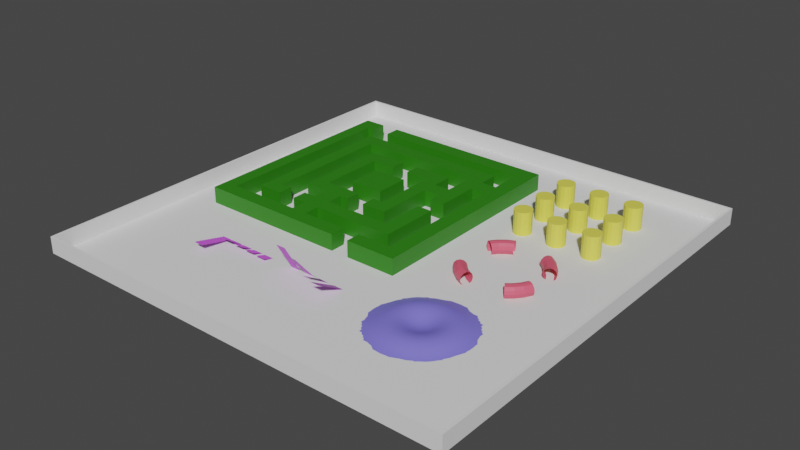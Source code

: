 # Source: physic_01.blend  (saved by Blender 2.92.15; exported with 4.5.12 LTS)
import bpy
from mathutils import Matrix  # noqa: F401  (used for matrix-valued properties, if any)

bpy.ops.wm.read_factory_settings(use_empty=True)
scene = bpy.context.scene
scene.name = 'Scene'

# ---- materials (node trees are filled in below, after node groups)
mat_labyrinth = bpy.data.materials.new('Labyrinth')
mat_labyrinth.use_transparent_shadow = False
mat_tube = bpy.data.materials.new('Tube')
mat_tube.use_transparent_shadow = False
mat_pillars = bpy.data.materials.new('Pillars')
mat_pillars.use_transparent_shadow = False
mat_wave = bpy.data.materials.new('Wave')
mat_wave.use_transparent_shadow = False
mat_stair = bpy.data.materials.new('Stair')
mat_stair.use_transparent_shadow = False

# ---- material node trees
mat_labyrinth.use_nodes = True; mat_labyrinth.node_tree.nodes.clear()
_N = mat_labyrinth.node_tree.nodes; _L = mat_labyrinth.node_tree.links
n0 = _N.new('ShaderNodeBsdfPrincipled'); n0.name = 'Principled BSDF'; n0.location = (10, 300)
n0.distribution = 'GGX'
n0.subsurface_method = 'BURLEY'
n0.inputs[0].default_value = (0.02579, 0.2079, 0.004769, 1.0)
n0.inputs[3].default_value = 1.45
n0.inputs[27].default_value = (0.0, 0.0, 0.0, 1.0)
n0.inputs[28].default_value = 1.0
n1 = _N.new('ShaderNodeOutputMaterial'); n1.name = 'Material Output'; n1.location = (300, 300)
_L.new(n0.outputs[0], n1.inputs[0])
n1.is_active_output = True
mat_tube.use_nodes = True; mat_tube.node_tree.nodes.clear()
_N = mat_tube.node_tree.nodes; _L = mat_tube.node_tree.links
n0 = _N.new('ShaderNodeBsdfPrincipled'); n0.name = 'Principled BSDF'; n0.location = (10, 300)
n0.distribution = 'GGX'
n0.subsurface_method = 'BURLEY'
n0.inputs[0].default_value = (0.8, 0.1029, 0.1681, 1.0)
n0.inputs[3].default_value = 1.45
n0.inputs[27].default_value = (0.0, 0.0, 0.0, 1.0)
n0.inputs[28].default_value = 1.0
n1 = _N.new('ShaderNodeOutputMaterial'); n1.name = 'Material Output'; n1.location = (300, 300)
_L.new(n0.outputs[0], n1.inputs[0])
n1.is_active_output = True
mat_pillars.use_nodes = True; mat_pillars.node_tree.nodes.clear()
_N = mat_pillars.node_tree.nodes; _L = mat_pillars.node_tree.links
n0 = _N.new('ShaderNodeBsdfPrincipled'); n0.name = 'Principled BSDF'; n0.location = (10, 300)
n0.distribution = 'GGX'
n0.subsurface_method = 'BURLEY'
n0.inputs[0].default_value = (0.8, 0.7513, 0.09842, 1.0)
n0.inputs[3].default_value = 1.45
n0.inputs[27].default_value = (0.0, 0.0, 0.0, 1.0)
n0.inputs[28].default_value = 1.0
n1 = _N.new('ShaderNodeOutputMaterial'); n1.name = 'Material Output'; n1.location = (300, 300)
_L.new(n0.outputs[0], n1.inputs[0])
n1.is_active_output = True
mat_wave.use_nodes = True; mat_wave.node_tree.nodes.clear()
_N = mat_wave.node_tree.nodes; _L = mat_wave.node_tree.links
n0 = _N.new('ShaderNodeBsdfPrincipled'); n0.name = 'Principled BSDF'; n0.location = (10, 300)
n0.distribution = 'GGX'
n0.subsurface_method = 'BURLEY'
n0.inputs[0].default_value = (0.2082, 0.1815, 0.8, 1.0)
n0.inputs[3].default_value = 1.45
n0.inputs[27].default_value = (0.0, 0.0, 0.0, 1.0)
n0.inputs[28].default_value = 1.0
n1 = _N.new('ShaderNodeOutputMaterial'); n1.name = 'Material Output'; n1.location = (300, 300)
_L.new(n0.outputs[0], n1.inputs[0])
n1.is_active_output = True
mat_stair.use_nodes = True; mat_stair.node_tree.nodes.clear()
_N = mat_stair.node_tree.nodes; _L = mat_stair.node_tree.links
n0 = _N.new('ShaderNodeBsdfPrincipled'); n0.name = 'Principled BSDF'; n0.location = (10, 300)
n0.distribution = 'GGX'
n0.subsurface_method = 'BURLEY'
n0.inputs[0].default_value = (0.6445, 0.1085, 0.8, 1.0)
n0.inputs[3].default_value = 1.45
n0.inputs[27].default_value = (0.0, 0.0, 0.0, 1.0)
n0.inputs[28].default_value = 1.0
n1 = _N.new('ShaderNodeOutputMaterial'); n1.name = 'Material Output'; n1.location = (300, 300)
_L.new(n0.outputs[0], n1.inputs[0])
n1.is_active_output = True

# ---- world
world_world = bpy.data.worlds.new('World'); scene.world = world_world
world_world.use_nodes = True; world_world.node_tree.nodes.clear()
_N = world_world.node_tree.nodes; _L = world_world.node_tree.links
n0 = _N.new('ShaderNodeOutputWorld'); n0.name = 'World Output'; n0.location = (300, 300)
n1 = _N.new('ShaderNodeBackground'); n1.name = 'Background'; n1.location = (10, 300)
n1.inputs[0].default_value = (0.05088, 0.05088, 0.05088, 1.0)
_L.new(n1.outputs[0], n0.inputs[0])
n0.is_active_output = True
world_world.color = (0.05088, 0.05088, 0.05088)
world_world.use_sun_shadow = False
world_world.sun_shadow_jitter_overblur = 0.0

# ---- meshes
me_plane = bpy.data.meshes.new('Plane')
me_plane.from_pydata([(-65.2, -65.2, 0.0), (65.2, -65.2, 0.0), (-65.2, 65.2, 0.0), (65.2, 65.2, 0.0), (-64.55, 64.55, 0.0), (-64.55, -64.55, 0.0), (64.55, -64.55, 0.0), (64.55, 64.55, 0.0), (-64.55, 64.55, 5.03), (-64.55, -64.55, 5.03), (64.55, -64.55, 5.03), (64.55, 64.55, 5.03), (-65.2, 65.2, 5.03), (-65.2, -65.2, 5.03), (65.2, -65.2, 5.03), (65.2, 65.2, 5.03)], [], [(5, 6, 7, 4), (6, 5, 9, 10), (4, 7, 11, 8), (0, 1, 14, 13), (3, 2, 12, 15), (9, 8, 12, 13), (10, 9, 13, 14), (11, 10, 14, 15), (8, 11, 15, 12), (1, 3, 15, 14), (2, 0, 13, 12), (7, 6, 10, 11), (5, 4, 8, 9)])
_uv = me_plane.uv_layers.new(name='UVMap')
_uv.uv.foreach_set('vector', [0.007215, 0.007215, 0.9928, 0.007215, 0.9928, 0.9928, 0.007215, 0.9928, 0.9928, 0.007215, 0.007215, 0.007215, 0.007215, 0.007215, 0.9928, 0.007215, 0.007215, 0.9928, 0.9928, 0.9928, 0.9928, 0.9928, 0.007215, 0.9928, 0.0, 0.0, 0.0, 0.0, 0.0, 0.0, 0.0, 0.0, 0.0, 0.0, 0.0, 0.0, 0.0, 0.0, 0.0, 0.0, 0.007215, 0.007215, 0.007215, 0.9928, 0.0, 1.0, 0.0, 0.0, 0.9928, 0.007215, 0.007215, 0.007215, 0.0, 0.0, 1.0, 0.0, 0.9928, 0.9928, 0.9928, 0.007215, 1.0, 0.0, 1.0, 1.0, 0.007215, 0.9928, 0.9928, 0.9928, 1.0, 1.0, 0.0, 1.0, 0.0, 0.0, 0.0, 0.0, 0.0, 0.0, 0.0, 0.0, 0.0, 0.0, 0.0, 0.0, 0.0, 0.0, 0.0, 0.0, 0.9928, 0.9928, 0.9928, 0.007215, 0.9928, 0.007215, 0.9928, 0.9928, 0.007215, 0.007215, 0.007215, 0.9928, 0.007215, 0.9928, 0.007215, 0.007215])
me_plane.use_remesh_fix_poles = True
me_plane.use_remesh_preserve_attributes = False
me_plane.use_mirror_vertex_groups = False
me_plane.update()
me_plane_001 = bpy.data.meshes.new('Plane.001')
me_plane_001.from_pydata([(-47.56, 59.91, 0.0), (14.97, -2.186, 0.0), (-51.92, 59.91, 0.0), (14.97, 2.395, 0.0), (-51.92, -2.186, 0.0), (14.97, 59.91, 0.0), (-51.92, 2.395, 0.0), (5.544, 7.197, 0.0), (5.544, 50.6, 0.0), (-42.54, 7.197, 0.0), (5.544, 11.73, 0.0), (-42.54, 50.6, 0.0), (-47.56, -2.186, 0.0), (-47.56, 2.395, 0.0), (10.31, -2.186, 0.0), (10.31, 2.395, 0.0), (14.97, 64.63, 0.0), (-51.92, 64.63, 0.0), (-47.56, 64.63, 0.0), (10.31, 64.63, 0.0), (10.3, 59.91, 0.0), (-38.16, 50.6, 0.0), (-42.54, 11.73, 0.0), (-38.16, 7.197, 0.0), (-38.16, 11.73, 0.0), (0.9429, 7.197, 0.0), (0.948, 11.73, 0.0), (5.544, 55.23, 0.0), (-42.54, 55.23, 0.0), (-38.16, 55.23, 0.0), (0.9429, 55.23, 0.0), (0.9429, 50.6, 0.0), (-4.002, 16.7, 0.0), (-4.002, 41.23, 0.0), (-33.04, 16.7, 0.0), (-4.002, 21.12, 0.0), (-33.04, 41.23, 0.0), (-28.7, 41.23, 0.0), (-33.04, 21.12, 0.0), (-28.7, 16.7, 0.0), (-28.7, 21.12, 0.0), (-8.473, 16.7, 0.0), (-8.473, 21.12, 0.0), (-4.002, 45.7, 0.0), (-33.04, 45.7, 0.0), (-28.7, 45.7, 0.0), (-8.473, 45.7, 0.0), (-8.476, 41.23, 0.0), (-23.9, 36.45, 0.0), (-23.9, 25.9, 0.0), (-13.28, 25.9, 0.0), (-13.28, 36.45, 0.0), (-6.066, -2.186, 0.0), (-6.066, 2.395, 0.0), (-0.5091, 2.395, 0.0), (-0.5091, -2.186, 0.0), (-34.8, 7.197, 0.0), (-34.8, 11.73, 0.0), (-29.34, 11.73, 0.0), (-29.35, 7.197, 0.0), (-17.39, 16.7, 0.0), (-17.39, 21.12, 0.0), (-11.74, 21.12, 0.0), (-11.74, 16.7, 0.0), (-21.33, 41.23, 0.0), (-21.33, 45.7, 0.0), (-15.91, 45.7, 0.0), (-15.92, 41.23, 0.0), (-45.22, 59.91, 0.0), (-45.22, 64.63, 0.0), (-39.5, 59.91, 0.0), (-39.5, 64.63, 0.0), (5.544, 31.08, 0.0), (0.9455, 31.08, 0.0), (5.544, 25.5, 0.0), (0.9462, 25.5, 0.0), (-25.01, -2.186, 0.0), (-25.01, 2.395, 0.0), (-19.99, 2.395, 0.0), (-19.99, -2.186, 0.0), (0.9444, 39.58, 0.0), (5.544, 39.58, 0.0), (0.945, 34.87, 0.0), (5.544, 34.87, 0.0), (14.97, 49.34, 0.0), (10.3, 49.34, 0.0), (10.3, 44.66, 0.0), (14.97, 44.66, 0.0), (5.544, 49.29, 0.0), (0.9431, 49.29, 0.0), (0.9437, 44.66, 0.0), (5.544, 44.66, 0.0), (-4.002, 34.86, 0.0), (-8.475, 34.85, 0.0), (-25.04, 21.12, 0.0), (-25.03, 11.73, 0.0), (-25.03, 16.7, 0.0), (-25.02, 7.197, 0.0), (-19.96, 21.12, 0.0), (-19.97, 11.73, 0.0), (-19.98, 7.197, 0.0), (-19.97, 16.7, 0.0), (-4.002, 39.47, 0.0), (-8.476, 39.47, 0.0), (-47.56, 59.91, 5.0), (14.97, -2.186, 5.0), (-51.92, 59.91, 5.0), (14.97, 2.395, 5.0), (-51.92, -2.186, 5.0), (14.97, 59.91, 5.0), (-51.92, 2.395, 5.0), (5.544, 7.197, 5.0), (5.544, 50.6, 5.0), (-42.54, 7.197, 5.0), (5.544, 11.73, 5.0), (-42.54, 50.6, 5.0), (-47.56, -2.186, 5.0), (-47.56, 2.395, 5.0), (10.31, -2.186, 5.0), (10.31, 2.395, 5.0), (14.97, 64.63, 5.0), (-51.92, 64.63, 5.0), (-47.56, 64.63, 5.0), (10.31, 64.63, 5.0), (10.3, 59.91, 5.0), (-38.16, 50.6, 5.0), (-42.54, 11.73, 5.0), (-38.16, 7.197, 5.0), (-38.16, 11.73, 5.0), (0.9429, 7.197, 5.0), (0.948, 11.73, 5.0), (5.544, 55.23, 5.0), (-42.54, 55.23, 5.0), (-38.16, 55.23, 5.0), (0.9429, 55.23, 5.0), (0.9429, 50.6, 5.0), (-4.002, 16.7, 5.0), (-4.002, 41.23, 5.0), (-33.04, 16.7, 5.0), (-4.002, 21.12, 5.0), (-33.04, 41.23, 5.0), (-28.7, 41.23, 5.0), (-33.04, 21.12, 5.0), (-28.7, 16.7, 5.0), (-28.7, 21.12, 5.0), (-8.473, 16.7, 5.0), (-8.473, 21.12, 5.0), (-4.002, 45.7, 5.0), (-33.04, 45.7, 5.0), (-28.7, 45.7, 5.0), (-8.473, 45.7, 5.0), (-8.476, 41.23, 5.0), (-23.9, 36.45, 5.0), (-23.9, 25.9, 5.0), (-13.28, 25.9, 5.0), (-13.28, 36.45, 5.0), (-6.066, -2.186, 5.0), (-6.066, 2.395, 5.0), (-0.5091, 2.395, 5.0), (-0.5091, -2.186, 5.0), (-34.8, 7.197, 5.0), (-34.8, 11.73, 5.0), (-29.34, 11.73, 5.0), (-29.35, 7.197, 5.0), (-17.39, 16.7, 5.0), (-17.39, 21.12, 5.0), (-11.74, 21.12, 5.0), (-11.74, 16.7, 5.0), (-21.33, 41.23, 5.0), (-21.33, 45.7, 5.0), (-15.91, 45.7, 5.0), (-15.92, 41.23, 5.0), (-45.22, 59.91, 5.0), (-45.22, 64.63, 5.0), (-39.5, 59.91, 5.0), (-39.5, 64.63, 5.0), (5.544, 31.08, 5.0), (0.9455, 31.08, 5.0), (5.544, 25.5, 5.0), (0.9462, 25.5, 5.0), (-25.01, -2.186, 5.0), (-25.01, 2.395, 5.0), (-19.99, 2.395, 5.0), (-19.99, -2.186, 5.0), (0.9444, 39.58, 5.0), (5.544, 39.58, 5.0), (0.945, 34.87, 5.0), (5.544, 34.87, 5.0), (14.97, 49.34, 5.0), (10.3, 49.34, 5.0), (10.3, 44.66, 5.0), (14.97, 44.66, 5.0), (5.544, 49.29, 5.0), (0.9431, 49.29, 5.0), (0.9437, 44.66, 5.0), (5.544, 44.66, 5.0), (-4.002, 34.86, 5.0), (-8.475, 34.85, 5.0), (-25.04, 21.12, 5.0), (-25.03, 11.73, 5.0), (-25.03, 16.7, 5.0), (-25.02, 7.197, 5.0), (-19.96, 21.12, 5.0), (-19.97, 11.73, 5.0), (-19.98, 7.197, 5.0), (-19.97, 16.7, 5.0), (-4.002, 39.47, 5.0), (-8.476, 39.47, 5.0)], [], [(14, 15, 3, 1), (2, 17, 18, 0), (71, 19, 20, 70), (11, 28, 29, 21), (4, 6, 13, 12), (6, 2, 0, 13), (85, 20, 5, 84), (77, 76, 12, 13), (25, 26, 10, 7), (20, 19, 16, 5), (29, 30, 31, 21), (9, 22, 24, 23), (22, 11, 21, 24), (80, 90, 91, 81), (57, 56, 23, 24), (31, 30, 27, 8), (36, 44, 45, 37), (41, 42, 35, 32), (66, 46, 47, 67), (34, 38, 40, 39), (38, 36, 37, 40), (42, 93, 92, 35), (61, 60, 101, 98), (47, 46, 43, 33), (51, 50, 49, 48), (15, 86, 87, 3), (15, 14, 55, 54), (86, 85, 84, 87), (26, 25, 100, 99), (73, 82, 83, 72), (42, 41, 63, 62), (45, 65, 64, 37), (82, 80, 81, 83), (18, 69, 68, 0), (53, 52, 79, 78), (78, 79, 76, 77), (26, 75, 74, 10), (89, 31, 8, 88), (90, 89, 88, 91), (93, 103, 102, 92), (86, 91, 88, 85), (82, 92, 102, 80), (97, 59, 58, 95), (96, 39, 40, 94), (100, 97, 95, 99), (101, 96, 94, 98), (103, 47, 33, 102), (77, 97, 100, 78), (101, 99, 95, 96), (118, 105, 107, 119), (106, 104, 122, 121), (175, 174, 124, 123), (115, 125, 133, 132), (108, 116, 117, 110), (110, 117, 104, 106), (189, 188, 109, 124), (181, 117, 116, 180), (129, 111, 114, 130), (124, 109, 120, 123), (133, 125, 135, 134), (113, 127, 128, 126), (126, 128, 125, 115), (184, 185, 195, 194), (161, 128, 127, 160), (135, 112, 131, 134), (140, 141, 149, 148), (145, 136, 139, 146), (170, 171, 151, 150), (138, 143, 144, 142), (142, 144, 141, 140), (146, 139, 196, 197), (165, 202, 205, 164), (151, 137, 147, 150), (155, 152, 153, 154), (119, 107, 191, 190), (119, 158, 159, 118), (190, 191, 188, 189), (130, 203, 204, 129), (177, 176, 187, 186), (146, 166, 167, 145), (149, 141, 168, 169), (186, 187, 185, 184), (122, 104, 172, 173), (157, 182, 183, 156), (182, 181, 180, 183), (130, 114, 178, 179), (193, 192, 112, 135), (194, 195, 192, 193), (197, 196, 206, 207), (190, 189, 192, 195), (186, 184, 206, 196), (201, 199, 162, 163), (200, 198, 144, 143), (204, 203, 199, 201), (205, 202, 198, 200), (207, 206, 137, 151), (181, 182, 204, 201), (205, 200, 199, 203), (90, 80, 184, 194), (46, 66, 170, 150), (18, 17, 121, 122), (48, 152, 155, 51), (16, 19, 123, 120), (49, 153, 152, 48), (86, 15, 119, 190), (93, 42, 146, 197), (51, 155, 154, 50), (50, 154, 153, 49), (12, 76, 180, 116), (85, 88, 192, 189), (15, 54, 158, 119), (91, 86, 190, 195), (53, 78, 182, 157), (2, 6, 110, 106), (94, 40, 144, 198), (52, 53, 157, 156), (95, 58, 162, 199), (83, 81, 185, 187), (69, 18, 122, 173), (55, 14, 118, 159), (9, 23, 127, 113), (54, 55, 159, 158), (82, 73, 177, 186), (57, 24, 128, 161), (21, 31, 135, 125), (98, 94, 198, 202), (56, 57, 161, 160), (8, 27, 131, 112), (10, 74, 178, 114), (100, 25, 129, 204), (59, 97, 201, 163), (101, 60, 164, 205), (58, 59, 163, 162), (81, 91, 195, 185), (24, 21, 125, 128), (61, 98, 202, 165), (102, 33, 137, 206), (60, 61, 165, 164), (103, 93, 197, 207), (29, 28, 132, 133), (63, 41, 145, 167), (27, 30, 134, 131), (92, 82, 186, 196), (62, 63, 167, 166), (31, 89, 193, 135), (80, 102, 206, 184), (23, 56, 160, 127), (97, 77, 181, 201), (65, 45, 149, 169), (26, 99, 203, 130), (78, 100, 204, 182), (64, 65, 169, 168), (11, 22, 126, 115), (99, 101, 205, 203), (79, 52, 156, 183), (96, 95, 199, 200), (67, 47, 151, 171), (30, 29, 133, 134), (66, 67, 171, 170), (44, 36, 140, 148), (0, 68, 172, 104), (38, 34, 138, 142), (32, 35, 139, 136), (68, 69, 173, 172), (41, 32, 136, 145), (14, 1, 105, 118), (19, 71, 175, 123), (34, 39, 143, 138), (1, 3, 107, 105), (71, 70, 174, 175), (17, 2, 106, 121), (72, 83, 187, 176), (6, 4, 108, 110), (77, 13, 117, 181), (37, 64, 168, 141), (4, 12, 116, 108), (73, 72, 176, 177), (33, 43, 147, 137), (28, 11, 115, 132), (76, 79, 183, 180), (35, 92, 196, 139), (75, 26, 130, 179), (74, 75, 179, 178), (70, 20, 124, 174), (87, 84, 188, 191), (40, 37, 141, 144), (22, 9, 113, 126), (20, 85, 189, 124), (7, 10, 114, 111), (5, 16, 120, 109), (45, 44, 148, 149), (25, 7, 111, 129), (3, 87, 191, 107), (43, 46, 150, 147), (84, 5, 109, 188), (47, 103, 207, 151), (88, 8, 112, 192), (39, 96, 200, 143), (89, 90, 194, 193), (42, 62, 166, 146), (13, 0, 104, 117), (36, 38, 142, 140)])
_uv = me_plane_001.uv_layers.new(name='UVMap')
_uv.uv.foreach_set('vector', [0.6014, 0.0, 0.6014, 1.0, 1.0, 1.0, 1.0, 0.0, 0.0, 1.0, 0.0, 1.0, 0.0951, 1.0, 0.0951, 1.0, 0.0951, 1.0, 0.0951, 1.0, 0.0951, 1.0, 0.0951, 1.0, 0.0, 1.0, 0.0, 1.0, 0.0951, 1.0, 0.0951, 1.0, 0.0, 0.0, 0.0, 1.0, 0.0951, 1.0, 0.0951, 0.0, 0.0, 1.0, 0.0, 1.0, 0.0951, 1.0, 0.0951, 1.0, 0.6014, 1.0, 0.6014, 1.0, 1.0, 1.0, 1.0, 1.0, 0.2543, 1.0, 0.2543, 0.0, 0.0951, 0.0, 0.0951, 1.0, 0.6014, 0.0, 0.6014, 1.0, 1.0, 1.0, 1.0, 0.0, 0.6014, 1.0, 0.6014, 1.0, 1.0, 1.0, 1.0, 1.0, 0.0951, 1.0, 0.0951, 1.0, 0.0951, 1.0, 0.0951, 1.0, 0.0, 0.0, 0.0, 1.0, 0.0951, 1.0, 0.0951, 0.0, 0.0, 1.0, 0.0, 1.0, 0.0951, 1.0, 0.0951, 1.0, 0.6014, 1.0, 0.6014, 1.0, 1.0, 1.0, 1.0, 1.0, 0.1386, 1.0, 0.1386, 0.0, 0.0951, 0.0, 0.0951, 1.0, 0.6014, 1.0, 0.6014, 1.0, 1.0, 1.0, 1.0, 1.0, 0.0, 1.0, 0.0, 1.0, 0.0951, 1.0, 0.0951, 1.0, 0.6014, 0.0, 0.6014, 1.0, 1.0, 1.0, 1.0, 0.0, 0.0951, 1.0, 0.0951, 1.0, 0.0951, 1.0, 0.0951, 1.0, 0.0, 0.0, 0.0, 1.0, 0.0951, 1.0, 0.0951, 0.0, 0.0, 1.0, 0.0, 1.0, 0.0951, 1.0, 0.0951, 1.0, 0.6014, 1.0, 0.6014, 1.0, 1.0, 1.0, 1.0, 1.0, 0.3782, 1.0, 0.3782, 0.0, 0.3137, 0.0, 0.3138, 1.0, 0.6014, 1.0, 0.6014, 1.0, 1.0, 1.0, 1.0, 1.0, 0.0, 0.0, 0.0, 0.0, 0.0, 0.0, 0.0, 0.0, 0.6014, 1.0, 0.6014, 1.0, 1.0, 1.0, 1.0, 1.0, 0.6014, 1.0, 0.6014, 0.0, 0.4605, 0.0, 0.4605, 1.0, 0.6014, 1.0, 0.6014, 1.0, 1.0, 1.0, 1.0, 1.0, 0.6014, 1.0, 0.6014, 0.0, 0.3305, 0.0, 0.3305, 1.0, 0.6014, 1.0, 0.6014, 1.0, 1.0, 1.0, 1.0, 1.0, 0.6014, 1.0, 0.6014, 0.0, 0.5195, 0.0, 0.5195, 1.0, 0.0951, 1.0, 0.0951, 1.0, 0.0951, 1.0, 0.0951, 1.0, 0.6014, 1.0, 0.6014, 1.0, 1.0, 1.0, 1.0, 1.0, 0.0951, 1.0, 0.0951, 1.0, 0.0951, 1.0, 0.0951, 1.0, 0.3881, 1.0, 0.3881, 0.0, 0.2898, 0.0, 0.2898, 1.0, 0.2898, 1.0, 0.2898, 0.0, 0.2543, 0.0, 0.2543, 1.0, 0.6014, 1.0, 0.6014, 1.0, 1.0, 1.0, 1.0, 1.0, 0.6014, 1.0, 0.6014, 1.0, 1.0, 1.0, 1.0, 1.0, 0.6014, 1.0, 0.6014, 1.0, 1.0, 1.0, 1.0, 1.0, 0.6014, 1.0, 0.6014, 1.0, 1.0, 1.0, 1.0, 1.0, 0.6014, 1.0, 1.0, 1.0, 1.0, 1.0, 0.6014, 1.0, 0.6014, 1.0, 1.0, 1.0, 1.0, 1.0, 0.6014, 1.0, 0.2652, 0.0, 0.2092, 0.0, 0.2092, 1.0, 0.2651, 1.0, 0.1868, 0.0, 0.0951, 0.0, 0.0951, 1.0, 0.1867, 1.0, 0.3305, 0.0, 0.2652, 0.0, 0.2651, 1.0, 0.3305, 1.0, 0.3137, 0.0, 0.1868, 0.0, 0.1867, 1.0, 0.3138, 1.0, 0.6014, 1.0, 0.6014, 1.0, 1.0, 1.0, 1.0, 1.0, 0.2543, 1.0, 0.2652, 0.0, 0.3305, 0.0, 0.2898, 1.0, 0.3137, 0.0, 0.3305, 1.0, 0.2651, 1.0, 0.1868, 0.0, 0.6014, 0.0, 1.0, 0.0, 1.0, 1.0, 0.6014, 1.0, 0.0, 1.0, 0.0951, 1.0, 0.0951, 1.0, 0.0, 1.0, 0.0951, 1.0, 0.0951, 1.0, 0.0951, 1.0, 0.0951, 1.0, 0.0, 1.0, 0.0951, 1.0, 0.0951, 1.0, 0.0, 1.0, 0.0, 0.0, 0.0951, 0.0, 0.0951, 1.0, 0.0, 1.0, 0.0, 1.0, 0.0951, 1.0, 0.0951, 1.0, 0.0, 1.0, 0.6014, 1.0, 1.0, 1.0, 1.0, 1.0, 0.6014, 1.0, 0.2543, 1.0, 0.0951, 1.0, 0.0951, 0.0, 0.2543, 0.0, 0.6014, 0.0, 1.0, 0.0, 1.0, 1.0, 0.6014, 1.0, 0.6014, 1.0, 1.0, 1.0, 1.0, 1.0, 0.6014, 1.0, 0.0951, 1.0, 0.0951, 1.0, 0.0951, 1.0, 0.0951, 1.0, 0.0, 0.0, 0.0951, 0.0, 0.0951, 1.0, 0.0, 1.0, 0.0, 1.0, 0.0951, 1.0, 0.0951, 1.0, 0.0, 1.0, 0.6014, 1.0, 1.0, 1.0, 1.0, 1.0, 0.6014, 1.0, 0.1386, 1.0, 0.0951, 1.0, 0.0951, 0.0, 0.1386, 0.0, 0.6014, 1.0, 1.0, 1.0, 1.0, 1.0, 0.6014, 1.0, 0.0, 1.0, 0.0951, 1.0, 0.0951, 1.0, 0.0, 1.0, 0.6014, 0.0, 1.0, 0.0, 1.0, 1.0, 0.6014, 1.0, 0.0951, 1.0, 0.0951, 1.0, 0.0951, 1.0, 0.0951, 1.0, 0.0, 0.0, 0.0951, 0.0, 0.0951, 1.0, 0.0, 1.0, 0.0, 1.0, 0.0951, 1.0, 0.0951, 1.0, 0.0, 1.0, 0.6014, 1.0, 1.0, 1.0, 1.0, 1.0, 0.6014, 1.0, 0.3782, 1.0, 0.3138, 1.0, 0.3137, 0.0, 0.3782, 0.0, 0.6014, 1.0, 1.0, 1.0, 1.0, 1.0, 0.6014, 1.0, 0.0, 0.0, 0.0, 0.0, 0.0, 0.0, 0.0, 0.0, 0.6014, 1.0, 1.0, 1.0, 1.0, 1.0, 0.6014, 1.0, 0.6014, 1.0, 0.4605, 1.0, 0.4605, 0.0, 0.6014, 0.0, 0.6014, 1.0, 1.0, 1.0, 1.0, 1.0, 0.6014, 1.0, 0.6014, 1.0, 0.3305, 1.0, 0.3305, 0.0, 0.6014, 0.0, 0.6014, 1.0, 1.0, 1.0, 1.0, 1.0, 0.6014, 1.0, 0.6014, 1.0, 0.5195, 1.0, 0.5195, 0.0, 0.6014, 0.0, 0.0951, 1.0, 0.0951, 1.0, 0.0951, 1.0, 0.0951, 1.0, 0.6014, 1.0, 1.0, 1.0, 1.0, 1.0, 0.6014, 1.0, 0.0951, 1.0, 0.0951, 1.0, 0.0951, 1.0, 0.0951, 1.0, 0.3881, 1.0, 0.2898, 1.0, 0.2898, 0.0, 0.3881, 0.0, 0.2898, 1.0, 0.2543, 1.0, 0.2543, 0.0, 0.2898, 0.0, 0.6014, 1.0, 1.0, 1.0, 1.0, 1.0, 0.6014, 1.0, 0.6014, 1.0, 1.0, 1.0, 1.0, 1.0, 0.6014, 1.0, 0.6014, 1.0, 1.0, 1.0, 1.0, 1.0, 0.6014, 1.0, 0.6014, 1.0, 1.0, 1.0, 1.0, 1.0, 0.6014, 1.0, 0.6014, 1.0, 0.6014, 1.0, 1.0, 1.0, 1.0, 1.0, 0.6014, 1.0, 0.6014, 1.0, 1.0, 1.0, 1.0, 1.0, 0.2652, 0.0, 0.2651, 1.0, 0.2092, 1.0, 0.2092, 0.0, 0.1868, 0.0, 0.1867, 1.0, 0.0951, 1.0, 0.0951, 0.0, 0.3305, 0.0, 0.3305, 1.0, 0.2651, 1.0, 0.2652, 0.0, 0.3137, 0.0, 0.3138, 1.0, 0.1867, 1.0, 0.1868, 0.0, 0.6014, 1.0, 1.0, 1.0, 1.0, 1.0, 0.6014, 1.0, 0.2543, 1.0, 0.2898, 1.0, 0.3305, 0.0, 0.2652, 0.0, 0.3137, 0.0, 0.1868, 0.0, 0.2651, 1.0, 0.3305, 1.0, 0.6014, 1.0, 0.6014, 1.0, 0.6014, 1.0, 0.6014, 1.0, 0.0951, 1.0, 0.0951, 1.0, 0.0951, 1.0, 0.0951, 1.0, 0.0951, 1.0, 0.0, 1.0, 0.0, 1.0, 0.0951, 1.0, 0.0, 0.0, 0.0, 0.0, 0.0, 0.0, 0.0, 0.0, 1.0, 1.0, 0.6014, 1.0, 0.6014, 1.0, 1.0, 1.0, 0.0, 0.0, 0.0, 0.0, 0.0, 0.0, 0.0, 0.0, 0.6014, 1.0, 0.6014, 1.0, 0.6014, 1.0, 0.6014, 1.0, 0.6014, 1.0, 0.6014, 1.0, 0.6014, 1.0, 0.6014, 1.0, 0.0, 0.0, 0.0, 0.0, 0.0, 0.0, 0.0, 0.0, 0.0, 0.0, 0.0, 0.0, 0.0, 0.0, 0.0, 0.0, 0.0951, 0.0, 0.2543, 0.0, 0.2543, 0.0, 0.0951, 0.0, 0.6014, 1.0, 1.0, 1.0, 1.0, 1.0, 0.6014, 1.0, 0.6014, 1.0, 0.4605, 1.0, 0.4605, 1.0, 0.6014, 1.0, 1.0, 1.0, 0.6014, 1.0, 0.6014, 1.0, 1.0, 1.0, 0.3881, 1.0, 0.2898, 1.0, 0.2898, 1.0, 0.3881, 1.0, 0.0, 1.0, 0.0, 1.0, 0.0, 1.0, 0.0, 1.0, 0.1867, 1.0, 0.0951, 1.0, 0.0951, 1.0, 0.1867, 1.0, 0.3881, 0.0, 0.3881, 1.0, 0.3881, 1.0, 0.3881, 0.0, 0.2651, 1.0, 0.2092, 1.0, 0.2092, 1.0, 0.2651, 1.0, 1.0, 1.0, 1.0, 1.0, 1.0, 1.0, 1.0, 1.0, 0.0951, 1.0, 0.0951, 1.0, 0.0951, 1.0, 0.0951, 1.0, 0.4605, 0.0, 0.6014, 0.0, 0.6014, 0.0, 0.4605, 0.0, 0.0, 0.0, 0.0951, 0.0, 0.0951, 0.0, 0.0, 0.0, 0.4605, 1.0, 0.4605, 0.0, 0.4605, 0.0, 0.4605, 1.0, 0.6014, 1.0, 0.6014, 1.0, 0.6014, 1.0, 0.6014, 1.0, 0.1386, 1.0, 0.0951, 1.0, 0.0951, 1.0, 0.1386, 1.0, 0.0951, 1.0, 0.0951, 1.0, 0.0951, 1.0, 0.0951, 1.0, 0.3138, 1.0, 0.1867, 1.0, 0.1867, 1.0, 0.3138, 1.0, 0.1386, 0.0, 0.1386, 1.0, 0.1386, 1.0, 0.1386, 0.0, 1.0, 1.0, 1.0, 1.0, 1.0, 1.0, 1.0, 1.0, 1.0, 1.0, 1.0, 1.0, 1.0, 1.0, 1.0, 1.0, 0.3305, 0.0, 0.6014, 0.0, 0.6014, 0.0, 0.3305, 0.0, 0.2092, 0.0, 0.2652, 0.0, 0.2652, 0.0, 0.2092, 0.0, 0.3137, 0.0, 0.3782, 0.0, 0.3782, 0.0, 0.3137, 0.0, 0.2092, 1.0, 0.2092, 0.0, 0.2092, 0.0, 0.2092, 1.0, 1.0, 1.0, 1.0, 1.0, 1.0, 1.0, 1.0, 1.0, 0.0951, 1.0, 0.0951, 1.0, 0.0951, 1.0, 0.0951, 1.0, 0.3782, 1.0, 0.3138, 1.0, 0.3138, 1.0, 0.3782, 1.0, 1.0, 1.0, 1.0, 1.0, 1.0, 1.0, 1.0, 1.0, 0.3782, 0.0, 0.3782, 1.0, 0.3782, 1.0, 0.3782, 0.0, 0.6014, 1.0, 0.6014, 1.0, 0.6014, 1.0, 0.6014, 1.0, 0.0951, 1.0, 0.0, 1.0, 0.0, 1.0, 0.0951, 1.0, 0.5195, 0.0, 0.6014, 0.0, 0.6014, 0.0, 0.5195, 0.0, 1.0, 1.0, 0.6014, 1.0, 0.6014, 1.0, 1.0, 1.0, 1.0, 1.0, 0.6014, 1.0, 0.6014, 1.0, 1.0, 1.0, 0.5195, 1.0, 0.5195, 0.0, 0.5195, 0.0, 0.5195, 1.0, 0.6014, 1.0, 0.6014, 1.0, 0.6014, 1.0, 0.6014, 1.0, 0.6014, 1.0, 1.0, 1.0, 1.0, 1.0, 0.6014, 1.0, 0.0951, 0.0, 0.1386, 0.0, 0.1386, 0.0, 0.0951, 0.0, 0.2652, 0.0, 0.2543, 1.0, 0.2543, 1.0, 0.2652, 0.0, 0.0951, 1.0, 0.0951, 1.0, 0.0951, 1.0, 0.0951, 1.0, 0.6014, 1.0, 0.3305, 1.0, 0.3305, 1.0, 0.6014, 1.0, 0.2898, 1.0, 0.3305, 0.0, 0.3305, 0.0, 0.2898, 1.0, 0.0951, 1.0, 0.0951, 1.0, 0.0951, 1.0, 0.0951, 1.0, 0.0, 1.0, 0.0, 1.0, 0.0, 1.0, 0.0, 1.0, 0.3305, 1.0, 0.3137, 0.0, 0.3137, 0.0, 0.3305, 1.0, 0.2898, 0.0, 0.3881, 0.0, 0.3881, 0.0, 0.2898, 0.0, 0.1868, 0.0, 0.2651, 1.0, 0.2651, 1.0, 0.1868, 0.0, 0.0951, 1.0, 0.0951, 1.0, 0.0951, 1.0, 0.0951, 1.0, 0.0951, 1.0, 0.0951, 1.0, 0.0951, 1.0, 0.0951, 1.0, 0.0951, 1.0, 0.0951, 1.0, 0.0951, 1.0, 0.0951, 1.0, 0.0, 1.0, 0.0, 1.0, 0.0, 1.0, 0.0, 1.0, 0.0951, 1.0, 0.0951, 1.0, 0.0951, 1.0, 0.0951, 1.0, 0.0, 1.0, 0.0, 0.0, 0.0, 0.0, 0.0, 1.0, 1.0, 0.0, 1.0, 1.0, 1.0, 1.0, 1.0, 0.0, 0.0951, 1.0, 0.0951, 1.0, 0.0951, 1.0, 0.0951, 1.0, 0.6014, 0.0, 1.0, 0.0, 1.0, 0.0, 0.6014, 0.0, 0.6014, 0.0, 1.0, 0.0, 1.0, 0.0, 0.6014, 0.0, 0.0951, 1.0, 0.0951, 1.0, 0.0951, 1.0, 0.0951, 1.0, 0.0, 0.0, 0.0951, 0.0, 0.0951, 0.0, 0.0, 0.0, 1.0, 0.0, 1.0, 1.0, 1.0, 1.0, 1.0, 0.0, 0.0951, 1.0, 0.0951, 1.0, 0.0951, 1.0, 0.0951, 1.0, 0.0, 1.0, 0.0, 1.0, 0.0, 1.0, 0.0, 1.0, 1.0, 1.0, 1.0, 1.0, 1.0, 1.0, 1.0, 1.0, 0.0, 1.0, 0.0, 0.0, 0.0, 0.0, 0.0, 1.0, 0.2543, 1.0, 0.0951, 1.0, 0.0951, 1.0, 0.2543, 1.0, 0.0951, 1.0, 0.0951, 1.0, 0.0951, 1.0, 0.0951, 1.0, 0.0, 0.0, 0.0951, 0.0, 0.0951, 0.0, 0.0, 0.0, 0.6014, 1.0, 1.0, 1.0, 1.0, 1.0, 0.6014, 1.0, 1.0, 1.0, 1.0, 1.0, 1.0, 1.0, 1.0, 1.0, 0.0, 1.0, 0.0, 1.0, 0.0, 1.0, 0.0, 1.0, 0.2543, 0.0, 0.2898, 0.0, 0.2898, 0.0, 0.2543, 0.0, 1.0, 1.0, 1.0, 1.0, 1.0, 1.0, 1.0, 1.0, 0.6014, 1.0, 0.6014, 1.0, 0.6014, 1.0, 0.6014, 1.0, 1.0, 1.0, 0.6014, 1.0, 0.6014, 1.0, 1.0, 1.0, 0.0951, 1.0, 0.0951, 1.0, 0.0951, 1.0, 0.0951, 1.0, 1.0, 1.0, 1.0, 1.0, 1.0, 1.0, 1.0, 1.0, 0.0951, 1.0, 0.0951, 1.0, 0.0951, 1.0, 0.0951, 1.0, 0.0, 1.0, 0.0, 0.0, 0.0, 0.0, 0.0, 1.0, 0.6014, 1.0, 0.6014, 1.0, 0.6014, 1.0, 0.6014, 1.0, 1.0, 0.0, 1.0, 1.0, 1.0, 1.0, 1.0, 0.0, 1.0, 1.0, 1.0, 1.0, 1.0, 1.0, 1.0, 1.0, 0.0951, 1.0, 0.0, 1.0, 0.0, 1.0, 0.0951, 1.0, 0.6014, 0.0, 1.0, 0.0, 1.0, 0.0, 0.6014, 0.0, 1.0, 1.0, 1.0, 1.0, 1.0, 1.0, 1.0, 1.0, 1.0, 1.0, 0.6014, 1.0, 0.6014, 1.0, 1.0, 1.0, 1.0, 1.0, 1.0, 1.0, 1.0, 1.0, 1.0, 1.0, 0.6014, 1.0, 0.6014, 1.0, 0.6014, 1.0, 0.6014, 1.0, 1.0, 1.0, 1.0, 1.0, 1.0, 1.0, 1.0, 1.0, 0.0951, 0.0, 0.1868, 0.0, 0.1868, 0.0, 0.0951, 0.0, 0.6014, 1.0, 0.6014, 1.0, 0.6014, 1.0, 0.6014, 1.0, 0.6014, 1.0, 0.5195, 1.0, 0.5195, 1.0, 0.6014, 1.0, 0.0951, 1.0, 0.0951, 1.0, 0.0951, 1.0, 0.0951, 1.0, 0.0, 1.0, 0.0, 1.0, 0.0, 1.0, 0.0, 1.0])
me_plane_001.materials.append(mat_labyrinth)
me_plane_001.use_remesh_fix_poles = True
me_plane_001.use_remesh_preserve_attributes = False
me_plane_001.use_mirror_vertex_groups = False
me_plane_001.update()
me_torus = bpy.data.meshes.new('Torus')
me_torus.from_pydata([(12.44, 5.152, 0.0), (12.2, 5.053, 0.9671), (11.54, 4.782, 1.675), (10.65, 4.412, 1.934), (9.757, 4.041, 1.675), (9.103, 3.771, 0.9671), (8.863, 3.671, 2.369e-16), (9.103, 3.771, -0.9671), (9.757, 4.041, -1.675), (10.65, 4.412, -1.934), (11.54, 4.782, -1.675), (12.2, 5.053, -0.9671), (11.19, 7.479, 0.0), (10.98, 7.335, 0.9671), (10.39, 6.942, 1.675), (9.585, 6.405, 1.934), (8.781, 5.867, 1.675), (8.192, 5.474, 0.9671), (7.977, 5.33, 2.369e-16), (8.192, 5.474, -0.9671), (8.781, 5.867, -1.675), (9.585, 6.405, -1.934), (10.39, 6.942, -1.675), (10.98, 7.335, -0.9671), (9.519, 9.519, 0.0), (9.336, 9.336, 0.9671), (8.835, 8.835, 1.675), (8.151, 8.151, 1.934), (7.468, 7.468, 1.675), (6.967, 6.967, 0.9671), (6.784, 6.784, 2.369e-16), (6.967, 6.967, -0.9671), (7.468, 7.468, -1.675), (8.151, 8.151, -1.934), (8.835, 8.835, -1.675), (9.336, 9.336, -0.9671), (7.479, 11.19, 0.0), (7.335, 10.98, 0.9671), (6.942, 10.39, 1.675), (6.405, 9.585, 1.934), (5.867, 8.781, 1.675), (5.474, 8.192, 0.9671), (5.33, 7.977, 2.369e-16), (5.474, 8.192, -0.9671), (5.867, 8.781, -1.675), (6.405, 9.585, -1.934), (6.942, 10.39, -1.675), (7.335, 10.98, -0.9671), (-5.152, 12.44, 0.0), (-5.053, 12.2, 0.9671), (-4.782, 11.54, 1.675), (-4.412, 10.65, 1.934), (-4.041, 9.757, 1.675), (-3.771, 9.103, 0.9671), (-3.671, 8.863, 2.369e-16), (-3.771, 9.103, -0.9671), (-4.041, 9.757, -1.675), (-4.412, 10.65, -1.934), (-4.782, 11.54, -1.675), (-5.053, 12.2, -0.9671), (-7.479, 11.19, 0.0), (-7.335, 10.98, 0.9671), (-6.942, 10.39, 1.675), (-6.405, 9.585, 1.934), (-5.867, 8.781, 1.675), (-5.474, 8.192, 0.9671), (-5.33, 7.977, 2.369e-16), (-5.474, 8.192, -0.9671), (-5.867, 8.781, -1.675), (-6.405, 9.585, -1.934), (-6.942, 10.39, -1.675), (-7.335, 10.98, -0.9671), (-9.519, 9.519, 0.0), (-9.336, 9.336, 0.9671), (-8.835, 8.835, 1.675), (-8.151, 8.151, 1.934), (-7.468, 7.468, 1.675), (-6.967, 6.967, 0.9671), (-6.784, 6.784, 2.369e-16), (-6.967, 6.967, -0.9671), (-7.468, 7.468, -1.675), (-8.151, 8.151, -1.934), (-8.835, 8.835, -1.675), (-9.336, 9.336, -0.9671), (-11.19, 7.479, 0.0), (-10.98, 7.335, 0.9671), (-10.39, 6.942, 1.675), (-9.585, 6.405, 1.934), (-8.781, 5.867, 1.675), (-8.192, 5.474, 0.9671), (-7.977, 5.33, 2.369e-16), (-8.192, 5.474, -0.9671), (-8.781, 5.867, -1.675), (-9.585, 6.405, -1.934), (-10.39, 6.942, -1.675), (-10.98, 7.335, -0.9671), (-11.19, -7.479, 0.0), (-10.98, -7.335, 0.9671), (-10.39, -6.942, 1.675), (-9.585, -6.405, 1.934), (-8.781, -5.867, 1.675), (-8.192, -5.474, 0.9671), (-7.977, -5.33, 2.369e-16), (-8.192, -5.474, -0.9671), (-8.781, -5.867, -1.675), (-9.585, -6.405, -1.934), (-10.39, -6.942, -1.675), (-10.98, -7.335, -0.9671), (-9.519, -9.519, 0.0), (-9.336, -9.336, 0.9671), (-8.835, -8.835, 1.675), (-8.151, -8.151, 1.934), (-7.468, -7.468, 1.675), (-6.967, -6.967, 0.9671), (-6.784, -6.784, 2.369e-16), (-6.967, -6.967, -0.9671), (-7.468, -7.468, -1.675), (-8.151, -8.151, -1.934), (-8.835, -8.835, -1.675), (-9.336, -9.336, -0.9671), (-7.479, -11.19, 0.0), (-7.335, -10.98, 0.9671), (-6.942, -10.39, 1.675), (-6.405, -9.585, 1.934), (-5.867, -8.781, 1.675), (-5.474, -8.192, 0.9671), (-5.33, -7.977, 2.369e-16), (-5.474, -8.192, -0.9671), (-5.867, -8.781, -1.675), (-6.405, -9.585, -1.934), (-6.942, -10.39, -1.675), (-7.335, -10.98, -0.9671), (-5.152, -12.44, 0.0), (-5.053, -12.2, 0.9671), (-4.782, -11.54, 1.675), (-4.412, -10.65, 1.934), (-4.041, -9.757, 1.675), (-3.771, -9.103, 0.9671), (-3.671, -8.863, 2.369e-16), (-3.771, -9.103, -0.9671), (-4.041, -9.757, -1.675), (-4.412, -10.65, -1.934), (-4.782, -11.54, -1.675), (-5.053, -12.2, -0.9671), (7.479, -11.19, 0.0), (7.335, -10.98, 0.9671), (6.942, -10.39, 1.675), (6.405, -9.585, 1.934), (5.867, -8.781, 1.675), (5.474, -8.192, 0.9671), (5.33, -7.977, 2.369e-16), (5.474, -8.192, -0.9671), (5.867, -8.781, -1.675), (6.405, -9.585, -1.934), (6.942, -10.39, -1.675), (7.335, -10.98, -0.9671), (9.519, -9.519, 0.0), (9.336, -9.336, 0.9671), (8.835, -8.835, 1.675), (8.151, -8.151, 1.934), (7.468, -7.468, 1.675), (6.967, -6.967, 0.9671), (6.784, -6.784, 2.369e-16), (6.967, -6.967, -0.9671), (7.468, -7.468, -1.675), (8.151, -8.151, -1.934), (8.835, -8.835, -1.675), (9.336, -9.336, -0.9671), (11.19, -7.479, 0.0), (10.98, -7.335, 0.9671), (10.39, -6.942, 1.675), (9.585, -6.405, 1.934), (8.781, -5.867, 1.675), (8.192, -5.474, 0.9671), (7.977, -5.33, 2.369e-16), (8.192, -5.474, -0.9671), (8.781, -5.867, -1.675), (9.585, -6.405, -1.934), (10.39, -6.942, -1.675), (10.98, -7.335, -0.9671), (12.44, -5.152, 0.0), (12.2, -5.053, 0.9671), (11.54, -4.782, 1.675), (10.65, -4.412, 1.934), (9.757, -4.041, 1.675), (9.103, -3.771, 0.9671), (8.863, -3.671, 2.369e-16), (9.103, -3.771, -0.9671), (9.757, -4.041, -1.675), (10.65, -4.412, -1.934), (11.54, -4.782, -1.675), (12.2, -5.053, -0.9671)], [], [(0, 12, 13, 1), (1, 13, 14, 2), (2, 14, 15, 3), (3, 15, 16, 4), (4, 16, 17, 5), (5, 17, 18, 6), (6, 18, 19, 7), (7, 19, 20, 8), (8, 20, 21, 9), (9, 21, 22, 10), (10, 22, 23, 11), (11, 23, 12, 0), (12, 24, 25, 13), (13, 25, 26, 14), (14, 26, 27, 15), (15, 27, 28, 16), (16, 28, 29, 17), (17, 29, 30, 18), (18, 30, 31, 19), (19, 31, 32, 20), (20, 32, 33, 21), (21, 33, 34, 22), (22, 34, 35, 23), (23, 35, 24, 12), (24, 36, 37, 25), (25, 37, 38, 26), (26, 38, 39, 27), (27, 39, 40, 28), (28, 40, 41, 29), (29, 41, 42, 30), (30, 42, 43, 31), (31, 43, 44, 32), (32, 44, 45, 33), (33, 45, 46, 34), (34, 46, 47, 35), (35, 47, 36, 24), (48, 60, 61, 49), (49, 61, 62, 50), (50, 62, 63, 51), (51, 63, 64, 52), (52, 64, 65, 53), (53, 65, 66, 54), (54, 66, 67, 55), (55, 67, 68, 56), (56, 68, 69, 57), (57, 69, 70, 58), (58, 70, 71, 59), (59, 71, 60, 48), (60, 72, 73, 61), (61, 73, 74, 62), (62, 74, 75, 63), (63, 75, 76, 64), (64, 76, 77, 65), (65, 77, 78, 66), (66, 78, 79, 67), (67, 79, 80, 68), (68, 80, 81, 69), (69, 81, 82, 70), (70, 82, 83, 71), (71, 83, 72, 60), (72, 84, 85, 73), (73, 85, 86, 74), (74, 86, 87, 75), (75, 87, 88, 76), (76, 88, 89, 77), (77, 89, 90, 78), (78, 90, 91, 79), (79, 91, 92, 80), (80, 92, 93, 81), (81, 93, 94, 82), (82, 94, 95, 83), (83, 95, 84, 72), (96, 108, 109, 97), (97, 109, 110, 98), (98, 110, 111, 99), (99, 111, 112, 100), (100, 112, 113, 101), (101, 113, 114, 102), (102, 114, 115, 103), (103, 115, 116, 104), (104, 116, 117, 105), (105, 117, 118, 106), (106, 118, 119, 107), (107, 119, 108, 96), (108, 120, 121, 109), (109, 121, 122, 110), (110, 122, 123, 111), (111, 123, 124, 112), (112, 124, 125, 113), (113, 125, 126, 114), (114, 126, 127, 115), (115, 127, 128, 116), (116, 128, 129, 117), (117, 129, 130, 118), (118, 130, 131, 119), (119, 131, 120, 108), (120, 132, 133, 121), (121, 133, 134, 122), (122, 134, 135, 123), (123, 135, 136, 124), (124, 136, 137, 125), (125, 137, 138, 126), (126, 138, 139, 127), (127, 139, 140, 128), (128, 140, 141, 129), (129, 141, 142, 130), (130, 142, 143, 131), (131, 143, 132, 120), (144, 156, 157, 145), (145, 157, 158, 146), (146, 158, 159, 147), (147, 159, 160, 148), (148, 160, 161, 149), (149, 161, 162, 150), (150, 162, 163, 151), (151, 163, 164, 152), (152, 164, 165, 153), (153, 165, 166, 154), (154, 166, 167, 155), (155, 167, 156, 144), (156, 168, 169, 157), (157, 169, 170, 158), (158, 170, 171, 159), (159, 171, 172, 160), (160, 172, 173, 161), (161, 173, 174, 162), (162, 174, 175, 163), (163, 175, 176, 164), (164, 176, 177, 165), (165, 177, 178, 166), (166, 178, 179, 167), (167, 179, 168, 156), (168, 180, 181, 169), (169, 181, 182, 170), (170, 182, 183, 171), (171, 183, 184, 172), (172, 184, 185, 173), (173, 185, 186, 174), (174, 186, 187, 175), (175, 187, 188, 176), (176, 188, 189, 177), (177, 189, 190, 178), (178, 190, 191, 179), (179, 191, 180, 168)])
_uv = me_torus.uv_layers.new(name='UVMap')
_uv.uv.foreach_set('vector', [0.5625, 0.5, 0.5938, 0.5, 0.5938, 0.5833, 0.5625, 0.5833, 0.5625, 0.5833, 0.5938, 0.5833, 0.5938, 0.6667, 0.5625, 0.6667, 0.5625, 0.6667, 0.5938, 0.6667, 0.5938, 0.75, 0.5625, 0.75, 0.5625, 0.75, 0.5938, 0.75, 0.5938, 0.8333, 0.5625, 0.8333, 0.5625, 0.8333, 0.5938, 0.8333, 0.5938, 0.9167, 0.5625, 0.9167, 0.5625, 0.9167, 0.5938, 0.9167, 0.5938, 1.0, 0.5625, 1.0, 0.5625, 2.22e-16, 0.5938, 2.22e-16, 0.5938, 0.08333, 0.5625, 0.08333, 0.5625, 0.08333, 0.5938, 0.08333, 0.5938, 0.1667, 0.5625, 0.1667, 0.5625, 0.1667, 0.5938, 0.1667, 0.5938, 0.25, 0.5625, 0.25, 0.5625, 0.25, 0.5938, 0.25, 0.5938, 0.3333, 0.5625, 0.3333, 0.5625, 0.3333, 0.5938, 0.3333, 0.5938, 0.4167, 0.5625, 0.4167, 0.5625, 0.4167, 0.5938, 0.4167, 0.5938, 0.5, 0.5625, 0.5, 0.5938, 0.5, 0.625, 0.5, 0.625, 0.5833, 0.5938, 0.5833, 0.5938, 0.5833, 0.625, 0.5833, 0.625, 0.6667, 0.5938, 0.6667, 0.5938, 0.6667, 0.625, 0.6667, 0.625, 0.75, 0.5938, 0.75, 0.5938, 0.75, 0.625, 0.75, 0.625, 0.8333, 0.5938, 0.8333, 0.5938, 0.8333, 0.625, 0.8333, 0.625, 0.9167, 0.5938, 0.9167, 0.5938, 0.9167, 0.625, 0.9167, 0.625, 1.0, 0.5938, 1.0, 0.5938, 2.22e-16, 0.625, 2.22e-16, 0.625, 0.08333, 0.5938, 0.08333, 0.5938, 0.08333, 0.625, 0.08333, 0.625, 0.1667, 0.5938, 0.1667, 0.5938, 0.1667, 0.625, 0.1667, 0.625, 0.25, 0.5938, 0.25, 0.5938, 0.25, 0.625, 0.25, 0.625, 0.3333, 0.5938, 0.3333, 0.5938, 0.3333, 0.625, 0.3333, 0.625, 0.4167, 0.5938, 0.4167, 0.5938, 0.4167, 0.625, 0.4167, 0.625, 0.5, 0.5938, 0.5, 0.625, 0.5, 0.6562, 0.5, 0.6562, 0.5833, 0.625, 0.5833, 0.625, 0.5833, 0.6562, 0.5833, 0.6562, 0.6667, 0.625, 0.6667, 0.625, 0.6667, 0.6562, 0.6667, 0.6562, 0.75, 0.625, 0.75, 0.625, 0.75, 0.6562, 0.75, 0.6562, 0.8333, 0.625, 0.8333, 0.625, 0.8333, 0.6562, 0.8333, 0.6562, 0.9167, 0.625, 0.9167, 0.625, 0.9167, 0.6562, 0.9167, 0.6562, 1.0, 0.625, 1.0, 0.625, 2.22e-16, 0.6562, 2.22e-16, 0.6562, 0.08333, 0.625, 0.08333, 0.625, 0.08333, 0.6562, 0.08333, 0.6562, 0.1667, 0.625, 0.1667, 0.625, 0.1667, 0.6562, 0.1667, 0.6562, 0.25, 0.625, 0.25, 0.625, 0.25, 0.6562, 0.25, 0.6562, 0.3333, 0.625, 0.3333, 0.625, 0.3333, 0.6562, 0.3333, 0.6562, 0.4167, 0.625, 0.4167, 0.625, 0.4167, 0.6562, 0.4167, 0.6562, 0.5, 0.625, 0.5, 0.8125, 0.5, 0.8438, 0.5, 0.8438, 0.5833, 0.8125, 0.5833, 0.8125, 0.5833, 0.8438, 0.5833, 0.8438, 0.6667, 0.8125, 0.6667, 0.8125, 0.6667, 0.8438, 0.6667, 0.8438, 0.75, 0.8125, 0.75, 0.8125, 0.75, 0.8438, 0.75, 0.8438, 0.8333, 0.8125, 0.8333, 0.8125, 0.8333, 0.8438, 0.8333, 0.8438, 0.9167, 0.8125, 0.9167, 0.8125, 0.9167, 0.8438, 0.9167, 0.8438, 1.0, 0.8125, 1.0, 0.8125, 2.22e-16, 0.8438, 2.22e-16, 0.8438, 0.08333, 0.8125, 0.08333, 0.8125, 0.08333, 0.8438, 0.08333, 0.8438, 0.1667, 0.8125, 0.1667, 0.8125, 0.1667, 0.8438, 0.1667, 0.8438, 0.25, 0.8125, 0.25, 0.8125, 0.25, 0.8438, 0.25, 0.8438, 0.3333, 0.8125, 0.3333, 0.8125, 0.3333, 0.8438, 0.3333, 0.8438, 0.4167, 0.8125, 0.4167, 0.8125, 0.4167, 0.8438, 0.4167, 0.8438, 0.5, 0.8125, 0.5, 0.8438, 0.5, 0.875, 0.5, 0.875, 0.5833, 0.8438, 0.5833, 0.8438, 0.5833, 0.875, 0.5833, 0.875, 0.6667, 0.8438, 0.6667, 0.8438, 0.6667, 0.875, 0.6667, 0.875, 0.75, 0.8438, 0.75, 0.8438, 0.75, 0.875, 0.75, 0.875, 0.8333, 0.8438, 0.8333, 0.8438, 0.8333, 0.875, 0.8333, 0.875, 0.9167, 0.8438, 0.9167, 0.8438, 0.9167, 0.875, 0.9167, 0.875, 1.0, 0.8438, 1.0, 0.8438, 2.22e-16, 0.875, 2.22e-16, 0.875, 0.08333, 0.8438, 0.08333, 0.8438, 0.08333, 0.875, 0.08333, 0.875, 0.1667, 0.8438, 0.1667, 0.8438, 0.1667, 0.875, 0.1667, 0.875, 0.25, 0.8438, 0.25, 0.8438, 0.25, 0.875, 0.25, 0.875, 0.3333, 0.8438, 0.3333, 0.8438, 0.3333, 0.875, 0.3333, 0.875, 0.4167, 0.8438, 0.4167, 0.8438, 0.4167, 0.875, 0.4167, 0.875, 0.5, 0.8438, 0.5, 0.875, 0.5, 0.9062, 0.5, 0.9062, 0.5833, 0.875, 0.5833, 0.875, 0.5833, 0.9062, 0.5833, 0.9062, 0.6667, 0.875, 0.6667, 0.875, 0.6667, 0.9062, 0.6667, 0.9062, 0.75, 0.875, 0.75, 0.875, 0.75, 0.9062, 0.75, 0.9062, 0.8333, 0.875, 0.8333, 0.875, 0.8333, 0.9062, 0.8333, 0.9062, 0.9167, 0.875, 0.9167, 0.875, 0.9167, 0.9062, 0.9167, 0.9062, 1.0, 0.875, 1.0, 0.875, 2.22e-16, 0.9062, 2.22e-16, 0.9062, 0.08333, 0.875, 0.08333, 0.875, 0.08333, 0.9062, 0.08333, 0.9062, 0.1667, 0.875, 0.1667, 0.875, 0.1667, 0.9062, 0.1667, 0.9062, 0.25, 0.875, 0.25, 0.875, 0.25, 0.9062, 0.25, 0.9062, 0.3333, 0.875, 0.3333, 0.875, 0.3333, 0.9062, 0.3333, 0.9062, 0.4167, 0.875, 0.4167, 0.875, 0.4167, 0.9062, 0.4167, 0.9062, 0.5, 0.875, 0.5, 0.09375, 0.5, 0.125, 0.5, 0.125, 0.5833, 0.09375, 0.5833, 0.09375, 0.5833, 0.125, 0.5833, 0.125, 0.6667, 0.09375, 0.6667, 0.09375, 0.6667, 0.125, 0.6667, 0.125, 0.75, 0.09375, 0.75, 0.09375, 0.75, 0.125, 0.75, 0.125, 0.8333, 0.09375, 0.8333, 0.09375, 0.8333, 0.125, 0.8333, 0.125, 0.9167, 0.09375, 0.9167, 0.09375, 0.9167, 0.125, 0.9167, 0.125, 1.0, 0.09375, 1.0, 0.09375, 2.22e-16, 0.125, 2.22e-16, 0.125, 0.08333, 0.09375, 0.08333, 0.09375, 0.08333, 0.125, 0.08333, 0.125, 0.1667, 0.09375, 0.1667, 0.09375, 0.1667, 0.125, 0.1667, 0.125, 0.25, 0.09375, 0.25, 0.09375, 0.25, 0.125, 0.25, 0.125, 0.3333, 0.09375, 0.3333, 0.09375, 0.3333, 0.125, 0.3333, 0.125, 0.4167, 0.09375, 0.4167, 0.09375, 0.4167, 0.125, 0.4167, 0.125, 0.5, 0.09375, 0.5, 0.125, 0.5, 0.1562, 0.5, 0.1562, 0.5833, 0.125, 0.5833, 0.125, 0.5833, 0.1562, 0.5833, 0.1562, 0.6667, 0.125, 0.6667, 0.125, 0.6667, 0.1562, 0.6667, 0.1562, 0.75, 0.125, 0.75, 0.125, 0.75, 0.1562, 0.75, 0.1562, 0.8333, 0.125, 0.8333, 0.125, 0.8333, 0.1562, 0.8333, 0.1562, 0.9167, 0.125, 0.9167, 0.125, 0.9167, 0.1562, 0.9167, 0.1562, 1.0, 0.125, 1.0, 0.125, 2.22e-16, 0.1562, 2.22e-16, 0.1562, 0.08333, 0.125, 0.08333, 0.125, 0.08333, 0.1562, 0.08333, 0.1562, 0.1667, 0.125, 0.1667, 0.125, 0.1667, 0.1562, 0.1667, 0.1562, 0.25, 0.125, 0.25, 0.125, 0.25, 0.1562, 0.25, 0.1562, 0.3333, 0.125, 0.3333, 0.125, 0.3333, 0.1562, 0.3333, 0.1562, 0.4167, 0.125, 0.4167, 0.125, 0.4167, 0.1562, 0.4167, 0.1562, 0.5, 0.125, 0.5, 0.1562, 0.5, 0.1875, 0.5, 0.1875, 0.5833, 0.1562, 0.5833, 0.1562, 0.5833, 0.1875, 0.5833, 0.1875, 0.6667, 0.1562, 0.6667, 0.1562, 0.6667, 0.1875, 0.6667, 0.1875, 0.75, 0.1562, 0.75, 0.1562, 0.75, 0.1875, 0.75, 0.1875, 0.8333, 0.1562, 0.8333, 0.1562, 0.8333, 0.1875, 0.8333, 0.1875, 0.9167, 0.1562, 0.9167, 0.1562, 0.9167, 0.1875, 0.9167, 0.1875, 1.0, 0.1562, 1.0, 0.1562, 2.22e-16, 0.1875, 2.22e-16, 0.1875, 0.08333, 0.1562, 0.08333, 0.1562, 0.08333, 0.1875, 0.08333, 0.1875, 0.1667, 0.1562, 0.1667, 0.1562, 0.1667, 0.1875, 0.1667, 0.1875, 0.25, 0.1562, 0.25, 0.1562, 0.25, 0.1875, 0.25, 0.1875, 0.3333, 0.1562, 0.3333, 0.1562, 0.3333, 0.1875, 0.3333, 0.1875, 0.4167, 0.1562, 0.4167, 0.1562, 0.4167, 0.1875, 0.4167, 0.1875, 0.5, 0.1562, 0.5, 0.3438, 0.5, 0.375, 0.5, 0.375, 0.5833, 0.3438, 0.5833, 0.3438, 0.5833, 0.375, 0.5833, 0.375, 0.6667, 0.3438, 0.6667, 0.3438, 0.6667, 0.375, 0.6667, 0.375, 0.75, 0.3438, 0.75, 0.3438, 0.75, 0.375, 0.75, 0.375, 0.8333, 0.3438, 0.8333, 0.3438, 0.8333, 0.375, 0.8333, 0.375, 0.9167, 0.3438, 0.9167, 0.3438, 0.9167, 0.375, 0.9167, 0.375, 1.0, 0.3438, 1.0, 0.3438, 2.22e-16, 0.375, 2.22e-16, 0.375, 0.08333, 0.3438, 0.08333, 0.3438, 0.08333, 0.375, 0.08333, 0.375, 0.1667, 0.3438, 0.1667, 0.3438, 0.1667, 0.375, 0.1667, 0.375, 0.25, 0.3438, 0.25, 0.3438, 0.25, 0.375, 0.25, 0.375, 0.3333, 0.3438, 0.3333, 0.3438, 0.3333, 0.375, 0.3333, 0.375, 0.4167, 0.3438, 0.4167, 0.3438, 0.4167, 0.375, 0.4167, 0.375, 0.5, 0.3438, 0.5, 0.375, 0.5, 0.4062, 0.5, 0.4062, 0.5833, 0.375, 0.5833, 0.375, 0.5833, 0.4062, 0.5833, 0.4062, 0.6667, 0.375, 0.6667, 0.375, 0.6667, 0.4062, 0.6667, 0.4062, 0.75, 0.375, 0.75, 0.375, 0.75, 0.4062, 0.75, 0.4062, 0.8333, 0.375, 0.8333, 0.375, 0.8333, 0.4062, 0.8333, 0.4062, 0.9167, 0.375, 0.9167, 0.375, 0.9167, 0.4062, 0.9167, 0.4062, 1.0, 0.375, 1.0, 0.375, 2.22e-16, 0.4062, 2.22e-16, 0.4062, 0.08333, 0.375, 0.08333, 0.375, 0.08333, 0.4062, 0.08333, 0.4062, 0.1667, 0.375, 0.1667, 0.375, 0.1667, 0.4062, 0.1667, 0.4062, 0.25, 0.375, 0.25, 0.375, 0.25, 0.4062, 0.25, 0.4062, 0.3333, 0.375, 0.3333, 0.375, 0.3333, 0.4062, 0.3333, 0.4062, 0.4167, 0.375, 0.4167, 0.375, 0.4167, 0.4062, 0.4167, 0.4062, 0.5, 0.375, 0.5, 0.4062, 0.5, 0.4375, 0.5, 0.4375, 0.5833, 0.4062, 0.5833, 0.4062, 0.5833, 0.4375, 0.5833, 0.4375, 0.6667, 0.4062, 0.6667, 0.4062, 0.6667, 0.4375, 0.6667, 0.4375, 0.75, 0.4062, 0.75, 0.4062, 0.75, 0.4375, 0.75, 0.4375, 0.8333, 0.4062, 0.8333, 0.4062, 0.8333, 0.4375, 0.8333, 0.4375, 0.9167, 0.4062, 0.9167, 0.4062, 0.9167, 0.4375, 0.9167, 0.4375, 1.0, 0.4062, 1.0, 0.4062, 2.22e-16, 0.4375, 2.22e-16, 0.4375, 0.08333, 0.4062, 0.08333, 0.4062, 0.08333, 0.4375, 0.08333, 0.4375, 0.1667, 0.4062, 0.1667, 0.4062, 0.1667, 0.4375, 0.1667, 0.4375, 0.25, 0.4062, 0.25, 0.4062, 0.25, 0.4375, 0.25, 0.4375, 0.3333, 0.4062, 0.3333, 0.4062, 0.3333, 0.4375, 0.3333, 0.4375, 0.4167, 0.4062, 0.4167, 0.4062, 0.4167, 0.4375, 0.4167, 0.4375, 0.5, 0.4062, 0.5])
me_torus.materials.append(mat_tube)
me_torus.use_remesh_fix_poles = True
me_torus.use_remesh_preserve_attributes = False
me_torus.use_mirror_vertex_groups = False
me_torus.update()
me_cylinder_001 = bpy.data.meshes.new('Cylinder.001')
me_cylinder_001.from_pydata([(0.0, 2.71, 2.384e-07), (0.0, 2.71, 6.991), (1.037, 2.504, 2.384e-07), (1.037, 2.504, 6.991), (1.917, 1.917, 2.384e-07), (1.917, 1.917, 6.991), (2.504, 1.037, 2.384e-07), (2.504, 1.037, 6.991), (2.71, -1.185e-07, 2.384e-07), (2.71, -1.185e-07, 6.991), (2.504, -1.037, 2.384e-07), (2.504, -1.037, 6.991), (1.917, -1.917, 2.384e-07), (1.917, -1.917, 6.991), (1.037, -2.504, 2.384e-07), (1.037, -2.504, 6.991), (4.093e-07, -2.71, 2.384e-07), (4.093e-07, -2.71, 6.991), (-1.037, -2.504, 2.384e-07), (-1.037, -2.504, 6.991), (-1.917, -1.917, 2.384e-07), (-1.917, -1.917, 6.991), (-2.504, -1.037, 2.384e-07), (-2.504, -1.037, 6.991), (-2.71, 3.232e-08, 2.384e-07), (-2.71, 3.232e-08, 6.991), (-2.504, 1.037, 2.384e-07), (-2.504, 1.037, 6.991), (-1.917, 1.917, 2.384e-07), (-1.917, 1.917, 6.991), (-1.037, 2.504, 2.384e-07), (-1.037, 2.504, 6.991)], [], [(0, 1, 3, 2), (2, 3, 5, 4), (4, 5, 7, 6), (6, 7, 9, 8), (8, 9, 11, 10), (10, 11, 13, 12), (12, 13, 15, 14), (14, 15, 17, 16), (16, 17, 19, 18), (18, 19, 21, 20), (20, 21, 23, 22), (22, 23, 25, 24), (24, 25, 27, 26), (26, 27, 29, 28), (3, 1, 31, 29, 27, 25, 23, 21, 19, 17, 15, 13, 11, 9, 7, 5), (28, 29, 31, 30), (30, 31, 1, 0), (0, 2, 4, 6, 8, 10, 12, 14, 16, 18, 20, 22, 24, 26, 28, 30)])
_uv = me_cylinder_001.uv_layers.new(name='UVMap')
_uv.uv.foreach_set('vector', [1.0, 0.5, 1.0, 1.0, 0.9375, 1.0, 0.9375, 0.5, 0.9375, 0.5, 0.9375, 1.0, 0.875, 1.0, 0.875, 0.5, 0.875, 0.5, 0.875, 1.0, 0.8125, 1.0, 0.8125, 0.5, 0.8125, 0.5, 0.8125, 1.0, 0.75, 1.0, 0.75, 0.5, 0.75, 0.5, 0.75, 1.0, 0.6875, 1.0, 0.6875, 0.5, 0.6875, 0.5, 0.6875, 1.0, 0.625, 1.0, 0.625, 0.5, 0.625, 0.5, 0.625, 1.0, 0.5625, 1.0, 0.5625, 0.5, 0.5625, 0.5, 0.5625, 1.0, 0.5, 1.0, 0.5, 0.5, 0.5, 0.5, 0.5, 1.0, 0.4375, 1.0, 0.4375, 0.5, 0.4375, 0.5, 0.4375, 1.0, 0.375, 1.0, 0.375, 0.5, 0.375, 0.5, 0.375, 1.0, 0.3125, 1.0, 0.3125, 0.5, 0.3125, 0.5, 0.3125, 1.0, 0.25, 1.0, 0.25, 0.5, 0.25, 0.5, 0.25, 1.0, 0.1875, 1.0, 0.1875, 0.5, 0.1875, 0.5, 0.1875, 1.0, 0.125, 1.0, 0.125, 0.5, 0.3418, 0.4717, 0.25, 0.49, 0.1582, 0.4717, 0.08029, 0.4197, 0.02827, 0.3418, 0.01, 0.25, 0.02827, 0.1582, 0.08029, 0.08029, 0.1582, 0.02827, 0.25, 0.01, 0.3418, 0.02827, 0.4197, 0.08029, 0.4717, 0.1582, 0.49, 0.25, 0.4717, 0.3418, 0.4197, 0.4197, 0.125, 0.5, 0.125, 1.0, 0.0625, 1.0, 0.0625, 0.5, 0.0625, 0.5, 0.0625, 1.0, 0.0, 1.0, 0.0, 0.5, 0.75, 0.49, 0.8418, 0.4717, 0.9197, 0.4197, 0.9717, 0.3418, 0.99, 0.25, 0.9717, 0.1582, 0.9197, 0.08029, 0.8418, 0.02827, 0.75, 0.01, 0.6582, 0.02827, 0.5803, 0.08029, 0.5283, 0.1582, 0.51, 0.25, 0.5283, 0.3418, 0.5803, 0.4197, 0.6582, 0.4717])
me_cylinder_001.materials.append(mat_pillars)
me_cylinder_001.use_remesh_fix_poles = True
me_cylinder_001.use_remesh_preserve_attributes = False
me_cylinder_001.use_mirror_vertex_groups = False
me_cylinder_001.update()
me_plane_002 = bpy.data.meshes.new('Plane.002')
me_plane_002.from_pydata([(-15.22, -15.22, 0.0), (15.22, -15.22, 0.0), (-15.22, 15.22, 0.0), (15.22, 15.22, 0.0), (-13.32, -15.22, 0.0), (-11.42, -15.22, 0.0), (-9.513, -15.22, 0.0), (-7.611, -15.22, 0.0), (-5.708, -15.22, 0.0), (-3.805, -15.22, 0.0), (-1.903, -15.22, 0.0), (0.0, -15.22, 0.0), (1.903, -15.22, 0.0), (3.805, -15.22, 0.0), (5.708, -15.22, 0.0), (7.611, -15.22, 0.0), (9.513, -15.22, 0.0), (11.42, -15.22, 0.0), (13.32, -15.22, 0.0), (13.32, 15.22, 0.0), (11.42, 15.22, 0.0), (9.513, 15.22, 0.0), (7.611, 15.22, 0.0), (5.708, 15.22, 0.0), (3.805, 15.22, 0.0), (1.903, 15.22, 0.0), (0.0, 15.22, 0.0), (-1.903, 15.22, 0.0), (-3.805, 15.22, 0.0), (-5.708, 15.22, 0.0), (-7.611, 15.22, 0.0), (-9.513, 15.22, 0.0), (-11.42, 15.22, 0.0), (-13.32, 15.22, 0.0), (-15.22, 13.32, 0.0), (-15.22, 11.42, 0.0), (-15.22, 9.513, 0.0), (-15.22, 7.611, 0.0), (-15.22, 5.708, 0.0), (-15.22, 3.805, 0.0), (-15.22, 1.903, 0.0), (-15.22, 0.0, 0.0), (-15.22, -1.903, 0.0), (-15.22, -3.805, 0.0), (-15.22, -5.708, 0.0), (-15.22, -7.611, 0.0), (-15.22, -9.513, 0.0), (-15.22, -11.42, 0.0), (-15.22, -13.32, 0.0), (15.22, -13.32, 0.0), (15.22, -11.42, 0.0), (15.22, -9.513, 0.0), (15.22, -7.611, 0.0), (15.22, -5.708, 0.0), (15.22, -3.805, 0.0), (15.22, -1.903, 0.0), (15.22, 0.0, 0.0), (15.22, 1.903, 0.0), (15.22, 3.805, 0.0), (15.22, 5.708, 0.0), (15.22, 7.611, 0.0), (15.22, 9.513, 0.0), (15.22, 11.42, 0.0), (15.22, 13.32, 0.0), (-13.32, -13.32, 0.0), (-13.32, -11.42, 0.0), (-13.32, -9.513, 0.0), (-13.32, -7.611, 0.0), (-13.32, -5.708, 0.0), (-13.32, -3.805, 0.2053), (-13.32, -1.903, 0.3591), (-13.32, 0.0, 0.413), (-13.32, 1.903, 0.3591), (-13.32, 3.805, 0.2053), (-13.32, 5.708, 0.0), (-13.32, 7.611, 0.0), (-13.32, 9.513, 0.0), (-13.32, 11.42, 0.0), (-13.32, 13.32, 0.0), (-11.42, -13.32, 0.0), (-11.42, -11.42, 0.0), (-11.42, -9.513, 0.0), (-11.42, -7.611, 0.2552), (-11.42, -5.708, 0.6411), (-11.42, -3.805, 0.9503), (-11.42, -1.903, 1.144), (-11.42, 0.0, 1.21), (-11.42, 1.903, 1.144), (-11.42, 3.805, 0.9503), (-11.42, 5.708, 0.6411), (-11.42, 7.611, 0.2552), (-11.42, 9.513, 0.0), (-11.42, 11.42, 0.0), (-11.42, 13.32, 0.0), (-9.513, -13.32, 0.0), (-9.513, -11.42, 0.0), (-9.513, -9.513, 0.3591), (-9.513, -7.611, 0.8867), (-9.513, -5.708, 1.341), (-9.513, -3.805, 1.658), (-9.513, -1.903, 1.83), (-9.513, 0.0, 1.883), (-9.513, 1.903, 1.83), (-9.513, 3.805, 1.658), (-9.513, 5.708, 1.341), (-9.513, 7.611, 0.8867), (-9.513, 9.513, 0.3591), (-9.513, 11.42, 0.0), (-9.513, 13.32, 0.0), (-7.611, -13.32, 0.0), (-7.611, -11.42, 0.2552), (-7.611, -9.513, 0.8867), (-7.611, -7.611, 1.47), (-7.611, -5.708, 1.883), (-7.611, -3.805, 2.087), (-7.611, -1.903, 2.144), (-7.611, 0.0, 2.149), (-7.611, 1.903, 2.144), (-7.611, 3.805, 2.087), (-7.611, 5.708, 1.883), (-7.611, 7.611, 1.47), (-7.611, 9.513, 0.8867), (-7.611, 11.42, 0.2552), (-7.611, 13.32, 0.0), (-5.708, -13.32, 0.0), (-5.708, -11.42, 0.6411), (-5.708, -9.513, 1.341), (-5.708, -7.611, 1.883), (-5.708, -5.708, 2.132), (-5.708, -3.805, 2.106), (-5.708, -1.903, 1.96), (-5.708, 0.0, 1.883), (-5.708, 1.903, 1.96), (-5.708, 3.805, 2.106), (-5.708, 5.708, 2.132), (-5.708, 7.611, 1.883), (-5.708, 9.513, 1.341), (-5.708, 11.42, 0.6411), (-5.708, 13.32, 0.0), (-3.805, -13.32, 0.2053), (-3.805, -11.42, 0.9503), (-3.805, -9.513, 1.658), (-3.805, -7.611, 2.087), (-3.805, -5.708, 2.106), (-3.805, -3.805, 1.789), (-3.805, -1.903, 1.391), (-3.805, 0.0, 1.21), (-3.805, 1.903, 1.391), (-3.805, 3.805, 1.789), (-3.805, 5.708, 2.106), (-3.805, 7.611, 2.087), (-3.805, 9.513, 1.658), (-3.805, 11.42, 0.9503), (-3.805, 13.32, 0.2053), (-1.903, -13.32, 0.3591), (-1.903, -11.42, 1.144), (-1.903, -9.513, 1.83), (-1.903, -7.611, 2.144), (-1.903, -5.708, 1.96), (-1.903, -3.805, 1.391), (-1.903, -1.903, 0.7392), (-1.903, 0.0, 0.413), (-1.903, 1.903, 0.7392), (-1.903, 3.805, 1.391), (-1.903, 5.708, 1.96), (-1.903, 7.611, 2.144), (-1.903, 9.513, 1.83), (-1.903, 11.42, 1.144), (-1.903, 13.32, 0.3591), (0.0, -13.32, 0.413), (0.0, -11.42, 1.21), (0.0, -9.513, 1.883), (0.0, -7.611, 2.149), (0.0, -5.708, 1.883), (0.0, -3.805, 1.21), (0.0, -1.903, 0.413), (0.0, 0.0, 0.2943), (0.0, 1.903, 0.413), (0.0, 3.805, 1.21), (0.0, 5.708, 1.883), (0.0, 7.611, 2.149), (0.0, 9.513, 1.883), (0.0, 11.42, 1.21), (0.0, 13.32, 0.413), (1.903, -13.32, 0.3591), (1.903, -11.42, 1.144), (1.903, -9.513, 1.83), (1.903, -7.611, 2.144), (1.903, -5.708, 1.96), (1.903, -3.805, 1.391), (1.903, -1.903, 0.7392), (1.903, 0.0, 0.413), (1.903, 1.903, 0.7392), (1.903, 3.805, 1.391), (1.903, 5.708, 1.96), (1.903, 7.611, 2.144), (1.903, 9.513, 1.83), (1.903, 11.42, 1.144), (1.903, 13.32, 0.3591), (3.805, -13.32, 0.2053), (3.805, -11.42, 0.9503), (3.805, -9.513, 1.658), (3.805, -7.611, 2.087), (3.805, -5.708, 2.106), (3.805, -3.805, 1.789), (3.805, -1.903, 1.391), (3.805, 0.0, 1.21), (3.805, 1.903, 1.391), (3.805, 3.805, 1.789), (3.805, 5.708, 2.106), (3.805, 7.611, 2.087), (3.805, 9.513, 1.658), (3.805, 11.42, 0.9503), (3.805, 13.32, 0.2053), (5.708, -13.32, 0.0), (5.708, -11.42, 0.6411), (5.708, -9.513, 1.341), (5.708, -7.611, 1.883), (5.708, -5.708, 2.132), (5.708, -3.805, 2.106), (5.708, -1.903, 1.96), (5.708, 0.0, 1.883), (5.708, 1.903, 1.96), (5.708, 3.805, 2.106), (5.708, 5.708, 2.132), (5.708, 7.611, 1.883), (5.708, 9.513, 1.341), (5.708, 11.42, 0.6411), (5.708, 13.32, 0.0), (7.611, -13.32, 0.0), (7.611, -11.42, 0.2552), (7.611, -9.513, 0.8867), (7.611, -7.611, 1.47), (7.611, -5.708, 1.883), (7.611, -3.805, 2.087), (7.611, -1.903, 2.144), (7.611, 0.0, 2.149), (7.611, 1.903, 2.144), (7.611, 3.805, 2.087), (7.611, 5.708, 1.883), (7.611, 7.611, 1.47), (7.611, 9.513, 0.8867), (7.611, 11.42, 0.2552), (7.611, 13.32, 0.0), (9.513, -13.32, 0.0), (9.513, -11.42, 0.0), (9.513, -9.513, 0.3591), (9.513, -7.611, 0.8867), (9.513, -5.708, 1.341), (9.513, -3.805, 1.658), (9.513, -1.903, 1.83), (9.513, 0.0, 1.883), (9.513, 1.903, 1.83), (9.513, 3.805, 1.658), (9.513, 5.708, 1.341), (9.513, 7.611, 0.8867), (9.513, 9.513, 0.3591), (9.513, 11.42, 0.0), (9.513, 13.32, 0.0), (11.42, -13.32, 0.0), (11.42, -11.42, 0.0), (11.42, -9.513, 0.0), (11.42, -7.611, 0.2552), (11.42, -5.708, 0.6411), (11.42, -3.805, 0.9503), (11.42, -1.903, 1.144), (11.42, 0.0, 1.21), (11.42, 1.903, 1.144), (11.42, 3.805, 0.9503), (11.42, 5.708, 0.6411), (11.42, 7.611, 0.2552), (11.42, 9.513, 0.0), (11.42, 11.42, 0.0), (11.42, 13.32, 0.0), (13.32, -13.32, 0.0), (13.32, -11.42, 0.0), (13.32, -9.513, 0.0), (13.32, -7.611, 0.0), (13.32, -5.708, 0.0), (13.32, -3.805, 0.2053), (13.32, -1.903, 0.3591), (13.32, 0.0, 0.413), (13.32, 1.903, 0.3591), (13.32, 3.805, 0.2053), (13.32, 5.708, 0.0), (13.32, 7.611, 0.0), (13.32, 9.513, 0.0), (13.32, 11.42, 0.0), (13.32, 13.32, 0.0)], [], [(288, 63, 3, 19), (34, 78, 33, 2), (78, 93, 32, 33), (93, 108, 31, 32), (108, 123, 30, 31), (123, 138, 29, 30), (138, 153, 28, 29), (153, 168, 27, 28), (168, 183, 26, 27), (183, 198, 25, 26), (198, 213, 24, 25), (213, 228, 23, 24), (228, 243, 22, 23), (243, 258, 21, 22), (258, 273, 20, 21), (273, 288, 19, 20), (17, 18, 274, 259), (259, 274, 275, 260), (260, 275, 276, 261), (261, 276, 277, 262), (262, 277, 278, 263), (263, 278, 279, 264), (264, 279, 280, 265), (265, 280, 281, 266), (266, 281, 282, 267), (267, 282, 283, 268), (268, 283, 284, 269), (269, 284, 285, 270), (270, 285, 286, 271), (271, 286, 287, 272), (272, 287, 288, 273), (16, 17, 259, 244), (244, 259, 260, 245), (245, 260, 261, 246), (246, 261, 262, 247), (247, 262, 263, 248), (248, 263, 264, 249), (249, 264, 265, 250), (250, 265, 266, 251), (251, 266, 267, 252), (252, 267, 268, 253), (253, 268, 269, 254), (254, 269, 270, 255), (255, 270, 271, 256), (256, 271, 272, 257), (257, 272, 273, 258), (15, 16, 244, 229), (229, 244, 245, 230), (230, 245, 246, 231), (231, 246, 247, 232), (232, 247, 248, 233), (233, 248, 249, 234), (234, 249, 250, 235), (235, 250, 251, 236), (236, 251, 252, 237), (237, 252, 253, 238), (238, 253, 254, 239), (239, 254, 255, 240), (240, 255, 256, 241), (241, 256, 257, 242), (242, 257, 258, 243), (14, 15, 229, 214), (214, 229, 230, 215), (215, 230, 231, 216), (216, 231, 232, 217), (217, 232, 233, 218), (218, 233, 234, 219), (219, 234, 235, 220), (220, 235, 236, 221), (221, 236, 237, 222), (222, 237, 238, 223), (223, 238, 239, 224), (224, 239, 240, 225), (225, 240, 241, 226), (226, 241, 242, 227), (227, 242, 243, 228), (13, 14, 214, 199), (199, 214, 215, 200), (200, 215, 216, 201), (201, 216, 217, 202), (202, 217, 218, 203), (203, 218, 219, 204), (204, 219, 220, 205), (205, 220, 221, 206), (206, 221, 222, 207), (207, 222, 223, 208), (208, 223, 224, 209), (209, 224, 225, 210), (210, 225, 226, 211), (211, 226, 227, 212), (212, 227, 228, 213), (12, 13, 199, 184), (184, 199, 200, 185), (185, 200, 201, 186), (186, 201, 202, 187), (187, 202, 203, 188), (188, 203, 204, 189), (189, 204, 205, 190), (190, 205, 206, 191), (191, 206, 207, 192), (192, 207, 208, 193), (193, 208, 209, 194), (194, 209, 210, 195), (195, 210, 211, 196), (196, 211, 212, 197), (197, 212, 213, 198), (11, 12, 184, 169), (169, 184, 185, 170), (170, 185, 186, 171), (171, 186, 187, 172), (172, 187, 188, 173), (173, 188, 189, 174), (174, 189, 190, 175), (175, 190, 191, 176), (176, 191, 192, 177), (177, 192, 193, 178), (178, 193, 194, 179), (179, 194, 195, 180), (180, 195, 196, 181), (181, 196, 197, 182), (182, 197, 198, 183), (10, 11, 169, 154), (154, 169, 170, 155), (155, 170, 171, 156), (156, 171, 172, 157), (157, 172, 173, 158), (158, 173, 174, 159), (159, 174, 175, 160), (160, 175, 176, 161), (161, 176, 177, 162), (162, 177, 178, 163), (163, 178, 179, 164), (164, 179, 180, 165), (165, 180, 181, 166), (166, 181, 182, 167), (167, 182, 183, 168), (9, 10, 154, 139), (139, 154, 155, 140), (140, 155, 156, 141), (141, 156, 157, 142), (142, 157, 158, 143), (143, 158, 159, 144), (144, 159, 160, 145), (145, 160, 161, 146), (146, 161, 162, 147), (147, 162, 163, 148), (148, 163, 164, 149), (149, 164, 165, 150), (150, 165, 166, 151), (151, 166, 167, 152), (152, 167, 168, 153), (8, 9, 139, 124), (124, 139, 140, 125), (125, 140, 141, 126), (126, 141, 142, 127), (127, 142, 143, 128), (128, 143, 144, 129), (129, 144, 145, 130), (130, 145, 146, 131), (131, 146, 147, 132), (132, 147, 148, 133), (133, 148, 149, 134), (134, 149, 150, 135), (135, 150, 151, 136), (136, 151, 152, 137), (137, 152, 153, 138), (7, 8, 124, 109), (109, 124, 125, 110), (110, 125, 126, 111), (111, 126, 127, 112), (112, 127, 128, 113), (113, 128, 129, 114), (114, 129, 130, 115), (115, 130, 131, 116), (116, 131, 132, 117), (117, 132, 133, 118), (118, 133, 134, 119), (119, 134, 135, 120), (120, 135, 136, 121), (121, 136, 137, 122), (122, 137, 138, 123), (6, 7, 109, 94), (94, 109, 110, 95), (95, 110, 111, 96), (96, 111, 112, 97), (97, 112, 113, 98), (98, 113, 114, 99), (99, 114, 115, 100), (100, 115, 116, 101), (101, 116, 117, 102), (102, 117, 118, 103), (103, 118, 119, 104), (104, 119, 120, 105), (105, 120, 121, 106), (106, 121, 122, 107), (107, 122, 123, 108), (5, 6, 94, 79), (79, 94, 95, 80), (80, 95, 96, 81), (81, 96, 97, 82), (82, 97, 98, 83), (83, 98, 99, 84), (84, 99, 100, 85), (85, 100, 101, 86), (86, 101, 102, 87), (87, 102, 103, 88), (88, 103, 104, 89), (89, 104, 105, 90), (90, 105, 106, 91), (91, 106, 107, 92), (92, 107, 108, 93), (4, 5, 79, 64), (64, 79, 80, 65), (65, 80, 81, 66), (66, 81, 82, 67), (67, 82, 83, 68), (68, 83, 84, 69), (69, 84, 85, 70), (70, 85, 86, 71), (71, 86, 87, 72), (72, 87, 88, 73), (73, 88, 89, 74), (74, 89, 90, 75), (75, 90, 91, 76), (76, 91, 92, 77), (77, 92, 93, 78), (0, 4, 64, 48), (48, 64, 65, 47), (47, 65, 66, 46), (46, 66, 67, 45), (45, 67, 68, 44), (44, 68, 69, 43), (43, 69, 70, 42), (42, 70, 71, 41), (41, 71, 72, 40), (40, 72, 73, 39), (39, 73, 74, 38), (38, 74, 75, 37), (37, 75, 76, 36), (36, 76, 77, 35), (35, 77, 78, 34), (18, 1, 49, 274), (274, 49, 50, 275), (275, 50, 51, 276), (276, 51, 52, 277), (277, 52, 53, 278), (278, 53, 54, 279), (279, 54, 55, 280), (280, 55, 56, 281), (281, 56, 57, 282), (282, 57, 58, 283), (283, 58, 59, 284), (284, 59, 60, 285), (285, 60, 61, 286), (286, 61, 62, 287), (287, 62, 63, 288)])
me_plane_002.polygons.foreach_set('use_smooth', [True] * 256)
_uv = me_plane_002.uv_layers.new(name='UVMap')
_uv.uv.foreach_set('vector', [0.9375, 0.9375, 1.0, 0.9375, 1.0, 1.0, 0.9375, 1.0, 0.0, 0.9375, 0.0625, 0.9375, 0.0625, 1.0, 0.0, 1.0, 0.0625, 0.9375, 0.125, 0.9375, 0.125, 1.0, 0.0625, 1.0, 0.125, 0.9375, 0.1875, 0.9375, 0.1875, 1.0, 0.125, 1.0, 0.1875, 0.9375, 0.25, 0.9375, 0.25, 1.0, 0.1875, 1.0, 0.25, 0.9375, 0.3125, 0.9375, 0.3125, 1.0, 0.25, 1.0, 0.3125, 0.9375, 0.375, 0.9375, 0.375, 1.0, 0.3125, 1.0, 0.375, 0.9375, 0.4375, 0.9375, 0.4375, 1.0, 0.375, 1.0, 0.4375, 0.9375, 0.5, 0.9375, 0.5, 1.0, 0.4375, 1.0, 0.5, 0.9375, 0.5625, 0.9375, 0.5625, 1.0, 0.5, 1.0, 0.5625, 0.9375, 0.625, 0.9375, 0.625, 1.0, 0.5625, 1.0, 0.625, 0.9375, 0.6875, 0.9375, 0.6875, 1.0, 0.625, 1.0, 0.6875, 0.9375, 0.75, 0.9375, 0.75, 1.0, 0.6875, 1.0, 0.75, 0.9375, 0.8125, 0.9375, 0.8125, 1.0, 0.75, 1.0, 0.8125, 0.9375, 0.875, 0.9375, 0.875, 1.0, 0.8125, 1.0, 0.875, 0.9375, 0.9375, 0.9375, 0.9375, 1.0, 0.875, 1.0, 0.875, 0.0, 0.9375, 0.0, 0.9375, 0.0625, 0.875, 0.0625, 0.875, 0.0625, 0.9375, 0.0625, 0.9375, 0.125, 0.875, 0.125, 0.875, 0.125, 0.9375, 0.125, 0.9375, 0.1875, 0.875, 0.1875, 0.875, 0.1875, 0.9375, 0.1875, 0.9375, 0.25, 0.875, 0.25, 0.875, 0.25, 0.9375, 0.25, 0.9375, 0.3125, 0.875, 0.3125, 0.875, 0.3125, 0.9375, 0.3125, 0.9375, 0.375, 0.875, 0.375, 0.875, 0.375, 0.9375, 0.375, 0.9375, 0.4375, 0.875, 0.4375, 0.875, 0.4375, 0.9375, 0.4375, 0.9375, 0.5, 0.875, 0.5, 0.875, 0.5, 0.9375, 0.5, 0.9375, 0.5625, 0.875, 0.5625, 0.875, 0.5625, 0.9375, 0.5625, 0.9375, 0.625, 0.875, 0.625, 0.875, 0.625, 0.9375, 0.625, 0.9375, 0.6875, 0.875, 0.6875, 0.875, 0.6875, 0.9375, 0.6875, 0.9375, 0.75, 0.875, 0.75, 0.875, 0.75, 0.9375, 0.75, 0.9375, 0.8125, 0.875, 0.8125, 0.875, 0.8125, 0.9375, 0.8125, 0.9375, 0.875, 0.875, 0.875, 0.875, 0.875, 0.9375, 0.875, 0.9375, 0.9375, 0.875, 0.9375, 0.8125, 0.0, 0.875, 0.0, 0.875, 0.0625, 0.8125, 0.0625, 0.8125, 0.0625, 0.875, 0.0625, 0.875, 0.125, 0.8125, 0.125, 0.8125, 0.125, 0.875, 0.125, 0.875, 0.1875, 0.8125, 0.1875, 0.8125, 0.1875, 0.875, 0.1875, 0.875, 0.25, 0.8125, 0.25, 0.8125, 0.25, 0.875, 0.25, 0.875, 0.3125, 0.8125, 0.3125, 0.8125, 0.3125, 0.875, 0.3125, 0.875, 0.375, 0.8125, 0.375, 0.8125, 0.375, 0.875, 0.375, 0.875, 0.4375, 0.8125, 0.4375, 0.8125, 0.4375, 0.875, 0.4375, 0.875, 0.5, 0.8125, 0.5, 0.8125, 0.5, 0.875, 0.5, 0.875, 0.5625, 0.8125, 0.5625, 0.8125, 0.5625, 0.875, 0.5625, 0.875, 0.625, 0.8125, 0.625, 0.8125, 0.625, 0.875, 0.625, 0.875, 0.6875, 0.8125, 0.6875, 0.8125, 0.6875, 0.875, 0.6875, 0.875, 0.75, 0.8125, 0.75, 0.8125, 0.75, 0.875, 0.75, 0.875, 0.8125, 0.8125, 0.8125, 0.8125, 0.8125, 0.875, 0.8125, 0.875, 0.875, 0.8125, 0.875, 0.8125, 0.875, 0.875, 0.875, 0.875, 0.9375, 0.8125, 0.9375, 0.75, 0.0, 0.8125, 0.0, 0.8125, 0.0625, 0.75, 0.0625, 0.75, 0.0625, 0.8125, 0.0625, 0.8125, 0.125, 0.75, 0.125, 0.75, 0.125, 0.8125, 0.125, 0.8125, 0.1875, 0.75, 0.1875, 0.75, 0.1875, 0.8125, 0.1875, 0.8125, 0.25, 0.75, 0.25, 0.75, 0.25, 0.8125, 0.25, 0.8125, 0.3125, 0.75, 0.3125, 0.75, 0.3125, 0.8125, 0.3125, 0.8125, 0.375, 0.75, 0.375, 0.75, 0.375, 0.8125, 0.375, 0.8125, 0.4375, 0.75, 0.4375, 0.75, 0.4375, 0.8125, 0.4375, 0.8125, 0.5, 0.75, 0.5, 0.75, 0.5, 0.8125, 0.5, 0.8125, 0.5625, 0.75, 0.5625, 0.75, 0.5625, 0.8125, 0.5625, 0.8125, 0.625, 0.75, 0.625, 0.75, 0.625, 0.8125, 0.625, 0.8125, 0.6875, 0.75, 0.6875, 0.75, 0.6875, 0.8125, 0.6875, 0.8125, 0.75, 0.75, 0.75, 0.75, 0.75, 0.8125, 0.75, 0.8125, 0.8125, 0.75, 0.8125, 0.75, 0.8125, 0.8125, 0.8125, 0.8125, 0.875, 0.75, 0.875, 0.75, 0.875, 0.8125, 0.875, 0.8125, 0.9375, 0.75, 0.9375, 0.6875, 0.0, 0.75, 0.0, 0.75, 0.0625, 0.6875, 0.0625, 0.6875, 0.0625, 0.75, 0.0625, 0.75, 0.125, 0.6875, 0.125, 0.6875, 0.125, 0.75, 0.125, 0.75, 0.1875, 0.6875, 0.1875, 0.6875, 0.1875, 0.75, 0.1875, 0.75, 0.25, 0.6875, 0.25, 0.6875, 0.25, 0.75, 0.25, 0.75, 0.3125, 0.6875, 0.3125, 0.6875, 0.3125, 0.75, 0.3125, 0.75, 0.375, 0.6875, 0.375, 0.6875, 0.375, 0.75, 0.375, 0.75, 0.4375, 0.6875, 0.4375, 0.6875, 0.4375, 0.75, 0.4375, 0.75, 0.5, 0.6875, 0.5, 0.6875, 0.5, 0.75, 0.5, 0.75, 0.5625, 0.6875, 0.5625, 0.6875, 0.5625, 0.75, 0.5625, 0.75, 0.625, 0.6875, 0.625, 0.6875, 0.625, 0.75, 0.625, 0.75, 0.6875, 0.6875, 0.6875, 0.6875, 0.6875, 0.75, 0.6875, 0.75, 0.75, 0.6875, 0.75, 0.6875, 0.75, 0.75, 0.75, 0.75, 0.8125, 0.6875, 0.8125, 0.6875, 0.8125, 0.75, 0.8125, 0.75, 0.875, 0.6875, 0.875, 0.6875, 0.875, 0.75, 0.875, 0.75, 0.9375, 0.6875, 0.9375, 0.625, 0.0, 0.6875, 0.0, 0.6875, 0.0625, 0.625, 0.0625, 0.625, 0.0625, 0.6875, 0.0625, 0.6875, 0.125, 0.625, 0.125, 0.625, 0.125, 0.6875, 0.125, 0.6875, 0.1875, 0.625, 0.1875, 0.625, 0.1875, 0.6875, 0.1875, 0.6875, 0.25, 0.625, 0.25, 0.625, 0.25, 0.6875, 0.25, 0.6875, 0.3125, 0.625, 0.3125, 0.625, 0.3125, 0.6875, 0.3125, 0.6875, 0.375, 0.625, 0.375, 0.625, 0.375, 0.6875, 0.375, 0.6875, 0.4375, 0.625, 0.4375, 0.625, 0.4375, 0.6875, 0.4375, 0.6875, 0.5, 0.625, 0.5, 0.625, 0.5, 0.6875, 0.5, 0.6875, 0.5625, 0.625, 0.5625, 0.625, 0.5625, 0.6875, 0.5625, 0.6875, 0.625, 0.625, 0.625, 0.625, 0.625, 0.6875, 0.625, 0.6875, 0.6875, 0.625, 0.6875, 0.625, 0.6875, 0.6875, 0.6875, 0.6875, 0.75, 0.625, 0.75, 0.625, 0.75, 0.6875, 0.75, 0.6875, 0.8125, 0.625, 0.8125, 0.625, 0.8125, 0.6875, 0.8125, 0.6875, 0.875, 0.625, 0.875, 0.625, 0.875, 0.6875, 0.875, 0.6875, 0.9375, 0.625, 0.9375, 0.5625, 0.0, 0.625, 0.0, 0.625, 0.0625, 0.5625, 0.0625, 0.5625, 0.0625, 0.625, 0.0625, 0.625, 0.125, 0.5625, 0.125, 0.5625, 0.125, 0.625, 0.125, 0.625, 0.1875, 0.5625, 0.1875, 0.5625, 0.1875, 0.625, 0.1875, 0.625, 0.25, 0.5625, 0.25, 0.5625, 0.25, 0.625, 0.25, 0.625, 0.3125, 0.5625, 0.3125, 0.5625, 0.3125, 0.625, 0.3125, 0.625, 0.375, 0.5625, 0.375, 0.5625, 0.375, 0.625, 0.375, 0.625, 0.4375, 0.5625, 0.4375, 0.5625, 0.4375, 0.625, 0.4375, 0.625, 0.5, 0.5625, 0.5, 0.5625, 0.5, 0.625, 0.5, 0.625, 0.5625, 0.5625, 0.5625, 0.5625, 0.5625, 0.625, 0.5625, 0.625, 0.625, 0.5625, 0.625, 0.5625, 0.625, 0.625, 0.625, 0.625, 0.6875, 0.5625, 0.6875, 0.5625, 0.6875, 0.625, 0.6875, 0.625, 0.75, 0.5625, 0.75, 0.5625, 0.75, 0.625, 0.75, 0.625, 0.8125, 0.5625, 0.8125, 0.5625, 0.8125, 0.625, 0.8125, 0.625, 0.875, 0.5625, 0.875, 0.5625, 0.875, 0.625, 0.875, 0.625, 0.9375, 0.5625, 0.9375, 0.5, 0.0, 0.5625, 0.0, 0.5625, 0.0625, 0.5, 0.0625, 0.5, 0.0625, 0.5625, 0.0625, 0.5625, 0.125, 0.5, 0.125, 0.5, 0.125, 0.5625, 0.125, 0.5625, 0.1875, 0.5, 0.1875, 0.5, 0.1875, 0.5625, 0.1875, 0.5625, 0.25, 0.5, 0.25, 0.5, 0.25, 0.5625, 0.25, 0.5625, 0.3125, 0.5, 0.3125, 0.5, 0.3125, 0.5625, 0.3125, 0.5625, 0.375, 0.5, 0.375, 0.5, 0.375, 0.5625, 0.375, 0.5625, 0.4375, 0.5, 0.4375, 0.5, 0.4375, 0.5625, 0.4375, 0.5625, 0.5, 0.5, 0.5, 0.5, 0.5, 0.5625, 0.5, 0.5625, 0.5625, 0.5, 0.5625, 0.5, 0.5625, 0.5625, 0.5625, 0.5625, 0.625, 0.5, 0.625, 0.5, 0.625, 0.5625, 0.625, 0.5625, 0.6875, 0.5, 0.6875, 0.5, 0.6875, 0.5625, 0.6875, 0.5625, 0.75, 0.5, 0.75, 0.5, 0.75, 0.5625, 0.75, 0.5625, 0.8125, 0.5, 0.8125, 0.5, 0.8125, 0.5625, 0.8125, 0.5625, 0.875, 0.5, 0.875, 0.5, 0.875, 0.5625, 0.875, 0.5625, 0.9375, 0.5, 0.9375, 0.4375, 0.0, 0.5, 0.0, 0.5, 0.0625, 0.4375, 0.0625, 0.4375, 0.0625, 0.5, 0.0625, 0.5, 0.125, 0.4375, 0.125, 0.4375, 0.125, 0.5, 0.125, 0.5, 0.1875, 0.4375, 0.1875, 0.4375, 0.1875, 0.5, 0.1875, 0.5, 0.25, 0.4375, 0.25, 0.4375, 0.25, 0.5, 0.25, 0.5, 0.3125, 0.4375, 0.3125, 0.4375, 0.3125, 0.5, 0.3125, 0.5, 0.375, 0.4375, 0.375, 0.4375, 0.375, 0.5, 0.375, 0.5, 0.4375, 0.4375, 0.4375, 0.4375, 0.4375, 0.5, 0.4375, 0.5, 0.5, 0.4375, 0.5, 0.4375, 0.5, 0.5, 0.5, 0.5, 0.5625, 0.4375, 0.5625, 0.4375, 0.5625, 0.5, 0.5625, 0.5, 0.625, 0.4375, 0.625, 0.4375, 0.625, 0.5, 0.625, 0.5, 0.6875, 0.4375, 0.6875, 0.4375, 0.6875, 0.5, 0.6875, 0.5, 0.75, 0.4375, 0.75, 0.4375, 0.75, 0.5, 0.75, 0.5, 0.8125, 0.4375, 0.8125, 0.4375, 0.8125, 0.5, 0.8125, 0.5, 0.875, 0.4375, 0.875, 0.4375, 0.875, 0.5, 0.875, 0.5, 0.9375, 0.4375, 0.9375, 0.375, 0.0, 0.4375, 0.0, 0.4375, 0.0625, 0.375, 0.0625, 0.375, 0.0625, 0.4375, 0.0625, 0.4375, 0.125, 0.375, 0.125, 0.375, 0.125, 0.4375, 0.125, 0.4375, 0.1875, 0.375, 0.1875, 0.375, 0.1875, 0.4375, 0.1875, 0.4375, 0.25, 0.375, 0.25, 0.375, 0.25, 0.4375, 0.25, 0.4375, 0.3125, 0.375, 0.3125, 0.375, 0.3125, 0.4375, 0.3125, 0.4375, 0.375, 0.375, 0.375, 0.375, 0.375, 0.4375, 0.375, 0.4375, 0.4375, 0.375, 0.4375, 0.375, 0.4375, 0.4375, 0.4375, 0.4375, 0.5, 0.375, 0.5, 0.375, 0.5, 0.4375, 0.5, 0.4375, 0.5625, 0.375, 0.5625, 0.375, 0.5625, 0.4375, 0.5625, 0.4375, 0.625, 0.375, 0.625, 0.375, 0.625, 0.4375, 0.625, 0.4375, 0.6875, 0.375, 0.6875, 0.375, 0.6875, 0.4375, 0.6875, 0.4375, 0.75, 0.375, 0.75, 0.375, 0.75, 0.4375, 0.75, 0.4375, 0.8125, 0.375, 0.8125, 0.375, 0.8125, 0.4375, 0.8125, 0.4375, 0.875, 0.375, 0.875, 0.375, 0.875, 0.4375, 0.875, 0.4375, 0.9375, 0.375, 0.9375, 0.3125, 0.0, 0.375, 0.0, 0.375, 0.0625, 0.3125, 0.0625, 0.3125, 0.0625, 0.375, 0.0625, 0.375, 0.125, 0.3125, 0.125, 0.3125, 0.125, 0.375, 0.125, 0.375, 0.1875, 0.3125, 0.1875, 0.3125, 0.1875, 0.375, 0.1875, 0.375, 0.25, 0.3125, 0.25, 0.3125, 0.25, 0.375, 0.25, 0.375, 0.3125, 0.3125, 0.3125, 0.3125, 0.3125, 0.375, 0.3125, 0.375, 0.375, 0.3125, 0.375, 0.3125, 0.375, 0.375, 0.375, 0.375, 0.4375, 0.3125, 0.4375, 0.3125, 0.4375, 0.375, 0.4375, 0.375, 0.5, 0.3125, 0.5, 0.3125, 0.5, 0.375, 0.5, 0.375, 0.5625, 0.3125, 0.5625, 0.3125, 0.5625, 0.375, 0.5625, 0.375, 0.625, 0.3125, 0.625, 0.3125, 0.625, 0.375, 0.625, 0.375, 0.6875, 0.3125, 0.6875, 0.3125, 0.6875, 0.375, 0.6875, 0.375, 0.75, 0.3125, 0.75, 0.3125, 0.75, 0.375, 0.75, 0.375, 0.8125, 0.3125, 0.8125, 0.3125, 0.8125, 0.375, 0.8125, 0.375, 0.875, 0.3125, 0.875, 0.3125, 0.875, 0.375, 0.875, 0.375, 0.9375, 0.3125, 0.9375, 0.25, 0.0, 0.3125, 0.0, 0.3125, 0.0625, 0.25, 0.0625, 0.25, 0.0625, 0.3125, 0.0625, 0.3125, 0.125, 0.25, 0.125, 0.25, 0.125, 0.3125, 0.125, 0.3125, 0.1875, 0.25, 0.1875, 0.25, 0.1875, 0.3125, 0.1875, 0.3125, 0.25, 0.25, 0.25, 0.25, 0.25, 0.3125, 0.25, 0.3125, 0.3125, 0.25, 0.3125, 0.25, 0.3125, 0.3125, 0.3125, 0.3125, 0.375, 0.25, 0.375, 0.25, 0.375, 0.3125, 0.375, 0.3125, 0.4375, 0.25, 0.4375, 0.25, 0.4375, 0.3125, 0.4375, 0.3125, 0.5, 0.25, 0.5, 0.25, 0.5, 0.3125, 0.5, 0.3125, 0.5625, 0.25, 0.5625, 0.25, 0.5625, 0.3125, 0.5625, 0.3125, 0.625, 0.25, 0.625, 0.25, 0.625, 0.3125, 0.625, 0.3125, 0.6875, 0.25, 0.6875, 0.25, 0.6875, 0.3125, 0.6875, 0.3125, 0.75, 0.25, 0.75, 0.25, 0.75, 0.3125, 0.75, 0.3125, 0.8125, 0.25, 0.8125, 0.25, 0.8125, 0.3125, 0.8125, 0.3125, 0.875, 0.25, 0.875, 0.25, 0.875, 0.3125, 0.875, 0.3125, 0.9375, 0.25, 0.9375, 0.1875, 0.0, 0.25, 0.0, 0.25, 0.0625, 0.1875, 0.0625, 0.1875, 0.0625, 0.25, 0.0625, 0.25, 0.125, 0.1875, 0.125, 0.1875, 0.125, 0.25, 0.125, 0.25, 0.1875, 0.1875, 0.1875, 0.1875, 0.1875, 0.25, 0.1875, 0.25, 0.25, 0.1875, 0.25, 0.1875, 0.25, 0.25, 0.25, 0.25, 0.3125, 0.1875, 0.3125, 0.1875, 0.3125, 0.25, 0.3125, 0.25, 0.375, 0.1875, 0.375, 0.1875, 0.375, 0.25, 0.375, 0.25, 0.4375, 0.1875, 0.4375, 0.1875, 0.4375, 0.25, 0.4375, 0.25, 0.5, 0.1875, 0.5, 0.1875, 0.5, 0.25, 0.5, 0.25, 0.5625, 0.1875, 0.5625, 0.1875, 0.5625, 0.25, 0.5625, 0.25, 0.625, 0.1875, 0.625, 0.1875, 0.625, 0.25, 0.625, 0.25, 0.6875, 0.1875, 0.6875, 0.1875, 0.6875, 0.25, 0.6875, 0.25, 0.75, 0.1875, 0.75, 0.1875, 0.75, 0.25, 0.75, 0.25, 0.8125, 0.1875, 0.8125, 0.1875, 0.8125, 0.25, 0.8125, 0.25, 0.875, 0.1875, 0.875, 0.1875, 0.875, 0.25, 0.875, 0.25, 0.9375, 0.1875, 0.9375, 0.125, 0.0, 0.1875, 0.0, 0.1875, 0.0625, 0.125, 0.0625, 0.125, 0.0625, 0.1875, 0.0625, 0.1875, 0.125, 0.125, 0.125, 0.125, 0.125, 0.1875, 0.125, 0.1875, 0.1875, 0.125, 0.1875, 0.125, 0.1875, 0.1875, 0.1875, 0.1875, 0.25, 0.125, 0.25, 0.125, 0.25, 0.1875, 0.25, 0.1875, 0.3125, 0.125, 0.3125, 0.125, 0.3125, 0.1875, 0.3125, 0.1875, 0.375, 0.125, 0.375, 0.125, 0.375, 0.1875, 0.375, 0.1875, 0.4375, 0.125, 0.4375, 0.125, 0.4375, 0.1875, 0.4375, 0.1875, 0.5, 0.125, 0.5, 0.125, 0.5, 0.1875, 0.5, 0.1875, 0.5625, 0.125, 0.5625, 0.125, 0.5625, 0.1875, 0.5625, 0.1875, 0.625, 0.125, 0.625, 0.125, 0.625, 0.1875, 0.625, 0.1875, 0.6875, 0.125, 0.6875, 0.125, 0.6875, 0.1875, 0.6875, 0.1875, 0.75, 0.125, 0.75, 0.125, 0.75, 0.1875, 0.75, 0.1875, 0.8125, 0.125, 0.8125, 0.125, 0.8125, 0.1875, 0.8125, 0.1875, 0.875, 0.125, 0.875, 0.125, 0.875, 0.1875, 0.875, 0.1875, 0.9375, 0.125, 0.9375, 0.0625, 0.0, 0.125, 0.0, 0.125, 0.0625, 0.0625, 0.0625, 0.0625, 0.0625, 0.125, 0.0625, 0.125, 0.125, 0.0625, 0.125, 0.0625, 0.125, 0.125, 0.125, 0.125, 0.1875, 0.0625, 0.1875, 0.0625, 0.1875, 0.125, 0.1875, 0.125, 0.25, 0.0625, 0.25, 0.0625, 0.25, 0.125, 0.25, 0.125, 0.3125, 0.0625, 0.3125, 0.0625, 0.3125, 0.125, 0.3125, 0.125, 0.375, 0.0625, 0.375, 0.0625, 0.375, 0.125, 0.375, 0.125, 0.4375, 0.0625, 0.4375, 0.0625, 0.4375, 0.125, 0.4375, 0.125, 0.5, 0.0625, 0.5, 0.0625, 0.5, 0.125, 0.5, 0.125, 0.5625, 0.0625, 0.5625, 0.0625, 0.5625, 0.125, 0.5625, 0.125, 0.625, 0.0625, 0.625, 0.0625, 0.625, 0.125, 0.625, 0.125, 0.6875, 0.0625, 0.6875, 0.0625, 0.6875, 0.125, 0.6875, 0.125, 0.75, 0.0625, 0.75, 0.0625, 0.75, 0.125, 0.75, 0.125, 0.8125, 0.0625, 0.8125, 0.0625, 0.8125, 0.125, 0.8125, 0.125, 0.875, 0.0625, 0.875, 0.0625, 0.875, 0.125, 0.875, 0.125, 0.9375, 0.0625, 0.9375, 0.0, 0.0, 0.0625, 0.0, 0.0625, 0.0625, 0.0, 0.0625, 0.0, 0.0625, 0.0625, 0.0625, 0.0625, 0.125, 0.0, 0.125, 0.0, 0.125, 0.0625, 0.125, 0.0625, 0.1875, 0.0, 0.1875, 0.0, 0.1875, 0.0625, 0.1875, 0.0625, 0.25, 0.0, 0.25, 0.0, 0.25, 0.0625, 0.25, 0.0625, 0.3125, 0.0, 0.3125, 0.0, 0.3125, 0.0625, 0.3125, 0.0625, 0.375, 0.0, 0.375, 0.0, 0.375, 0.0625, 0.375, 0.0625, 0.4375, 0.0, 0.4375, 0.0, 0.4375, 0.0625, 0.4375, 0.0625, 0.5, 0.0, 0.5, 0.0, 0.5, 0.0625, 0.5, 0.0625, 0.5625, 0.0, 0.5625, 0.0, 0.5625, 0.0625, 0.5625, 0.0625, 0.625, 0.0, 0.625, 0.0, 0.625, 0.0625, 0.625, 0.0625, 0.6875, 0.0, 0.6875, 0.0, 0.6875, 0.0625, 0.6875, 0.0625, 0.75, 0.0, 0.75, 0.0, 0.75, 0.0625, 0.75, 0.0625, 0.8125, 0.0, 0.8125, 0.0, 0.8125, 0.0625, 0.8125, 0.0625, 0.875, 0.0, 0.875, 0.0, 0.875, 0.0625, 0.875, 0.0625, 0.9375, 0.0, 0.9375, 0.9375, 0.0, 1.0, 0.0, 1.0, 0.0625, 0.9375, 0.0625, 0.9375, 0.0625, 1.0, 0.0625, 1.0, 0.125, 0.9375, 0.125, 0.9375, 0.125, 1.0, 0.125, 1.0, 0.1875, 0.9375, 0.1875, 0.9375, 0.1875, 1.0, 0.1875, 1.0, 0.25, 0.9375, 0.25, 0.9375, 0.25, 1.0, 0.25, 1.0, 0.3125, 0.9375, 0.3125, 0.9375, 0.3125, 1.0, 0.3125, 1.0, 0.375, 0.9375, 0.375, 0.9375, 0.375, 1.0, 0.375, 1.0, 0.4375, 0.9375, 0.4375, 0.9375, 0.4375, 1.0, 0.4375, 1.0, 0.5, 0.9375, 0.5, 0.9375, 0.5, 1.0, 0.5, 1.0, 0.5625, 0.9375, 0.5625, 0.9375, 0.5625, 1.0, 0.5625, 1.0, 0.625, 0.9375, 0.625, 0.9375, 0.625, 1.0, 0.625, 1.0, 0.6875, 0.9375, 0.6875, 0.9375, 0.6875, 1.0, 0.6875, 1.0, 0.75, 0.9375, 0.75, 0.9375, 0.75, 1.0, 0.75, 1.0, 0.8125, 0.9375, 0.8125, 0.9375, 0.8125, 1.0, 0.8125, 1.0, 0.875, 0.9375, 0.875, 0.9375, 0.875, 1.0, 0.875, 1.0, 0.9375, 0.9375, 0.9375])
me_plane_002.materials.append(mat_wave)
me_plane_002.use_remesh_fix_poles = True
me_plane_002.use_remesh_preserve_attributes = False
me_plane_002.use_mirror_vertex_groups = False
me_plane_002.update()
me_cube = bpy.data.meshes.new('Cube')
me_cube.from_pydata([(-1.065e-06, -1.5, 0.0), (-1.065e-06, -1.5, 0.1), (-1.065e-06, 1.5, 0.0), (-1.065e-06, 1.5, 0.1), (0.3, -1.5, 0.1), (0.3, 1.5, 0.1)], [], [(0, 1, 3, 2), (5, 3, 1, 4)])
_uv = me_cube.uv_layers.new(name='UVMap')
_uv.uv.foreach_set('vector', [0.375, 0.0, 0.625, 0.0, 0.625, 0.25, 0.375, 0.25, 0.625, 0.5, 0.875, 0.5, 0.875, 0.75, 0.625, 0.75])
me_cube.materials.append(mat_stair)
me_cube.use_remesh_fix_poles = True
me_cube.use_remesh_preserve_attributes = False
me_cube.use_mirror_vertex_groups = False
me_cube.update()
me_cube_001 = bpy.data.meshes.new('Cube.001')
me_cube_001.from_pydata([(-1.136e-06, -1.5, 0.0), (-1.136e-06, -1.5, 0.15), (-1.136e-06, 1.5, 0.0), (-1.136e-06, 1.5, 0.15), (0.32, -1.5, 0.15), (0.32, 1.5, 0.15)], [], [(0, 1, 3, 2), (5, 3, 1, 4)])
_uv = me_cube_001.uv_layers.new(name='UVMap')
_uv.uv.foreach_set('vector', [0.375, 0.0, 0.625, 0.0, 0.625, 0.25, 0.375, 0.25, 0.625, 0.5, 0.875, 0.5, 0.875, 0.75, 0.625, 0.75])
me_cube_001.materials.append(mat_stair)
me_cube_001.use_remesh_fix_poles = True
me_cube_001.use_remesh_preserve_attributes = False
me_cube_001.use_mirror_vertex_groups = False
me_cube_001.update()
me_cube_002 = bpy.data.meshes.new('Cube.002')
me_cube_002.from_pydata([(-1.207e-06, -1.5, 0.0), (-1.207e-06, -1.5, 0.2), (-1.207e-06, 1.5, 0.0), (-1.207e-06, 1.5, 0.2), (0.34, -1.5, 0.2), (0.34, 1.5, 0.2)], [], [(0, 1, 3, 2), (5, 3, 1, 4)])
_uv = me_cube_002.uv_layers.new(name='UVMap')
_uv.uv.foreach_set('vector', [0.375, 0.0, 0.625, 0.0, 0.625, 0.25, 0.375, 0.25, 0.625, 0.5, 0.875, 0.5, 0.875, 0.75, 0.625, 0.75])
me_cube_002.materials.append(mat_stair)
me_cube_002.use_remesh_fix_poles = True
me_cube_002.use_remesh_preserve_attributes = False
me_cube_002.use_mirror_vertex_groups = False
me_cube_002.update()
me_cube_003 = bpy.data.meshes.new('Cube.003')
me_cube_003.from_pydata([(-1.279e-06, -1.5, 0.0), (-1.279e-06, -1.5, 0.25), (-1.279e-06, 1.5, 0.0), (-1.279e-06, 1.5, 0.25), (0.36, -1.5, 0.25), (0.36, 1.5, 0.25)], [], [(0, 1, 3, 2), (5, 3, 1, 4)])
_uv = me_cube_003.uv_layers.new(name='UVMap')
_uv.uv.foreach_set('vector', [0.375, 0.0, 0.625, 0.0, 0.625, 0.25, 0.375, 0.25, 0.625, 0.5, 0.875, 0.5, 0.875, 0.75, 0.625, 0.75])
me_cube_003.materials.append(mat_stair)
me_cube_003.use_remesh_fix_poles = True
me_cube_003.use_remesh_preserve_attributes = False
me_cube_003.use_mirror_vertex_groups = False
me_cube_003.update()
me_plane_003 = bpy.data.meshes.new('Plane.003')
me_plane_003.from_pydata([(-1.907e-06, -1.5, 0.0), (10.0, -1.5, 0.0), (-1.907e-06, 1.5, 0.0), (10.0, 1.5, 0.0)], [], [(0, 1, 3, 2)])
_uv = me_plane_003.uv_layers.new(name='UVMap')
_uv.uv.foreach_set('vector', [0.0, 0.0, 1.0, 0.0, 1.0, 1.0, 0.0, 1.0])
me_plane_003.materials.append(mat_stair)
me_plane_003.use_remesh_fix_poles = True
me_plane_003.use_remesh_preserve_attributes = False
me_plane_003.use_mirror_vertex_groups = False
me_plane_003.update()
me_plane_004 = bpy.data.meshes.new('Plane.004')
me_plane_004.from_pydata([(-3.815e-06, -1.5, -2.384e-07), (10.0, -1.5, -2.384e-07), (-3.815e-06, 1.5, -2.384e-07), (10.0, 1.5, -2.384e-07)], [], [(0, 1, 3, 2)])
_uv = me_plane_004.uv_layers.new(name='UVMap')
_uv.uv.foreach_set('vector', [0.0, 0.0, 1.0, 0.0, 1.0, 1.0, 0.0, 1.0])
me_plane_004.materials.append(mat_stair)
me_plane_004.use_remesh_fix_poles = True
me_plane_004.use_remesh_preserve_attributes = False
me_plane_004.use_mirror_vertex_groups = False
me_plane_004.update()
me_plane_005 = bpy.data.meshes.new('Plane.005')
me_plane_005.from_pydata([(1.907e-06, -1.5, 0.0), (10.0, -1.5, 0.0), (1.907e-06, 1.5, 0.0), (10.0, 1.5, 0.0)], [], [(0, 1, 3, 2)])
_uv = me_plane_005.uv_layers.new(name='UVMap')
_uv.uv.foreach_set('vector', [0.0, 0.0, 1.0, 0.0, 1.0, 1.0, 0.0, 1.0])
me_plane_005.materials.append(mat_stair)
me_plane_005.use_remesh_fix_poles = True
me_plane_005.use_remesh_preserve_attributes = False
me_plane_005.use_mirror_vertex_groups = False
me_plane_005.update()
me_plane_006 = bpy.data.meshes.new('Plane.006')
me_plane_006.from_pydata([(1.907e-06, -1.5, 0.0), (10.0, -1.5, 0.0), (1.907e-06, 1.5, 0.0), (10.0, 1.5, 0.0)], [], [(0, 1, 3, 2)])
_uv = me_plane_006.uv_layers.new(name='UVMap')
_uv.uv.foreach_set('vector', [0.0, 0.0, 1.0, 0.0, 1.0, 1.0, 0.0, 1.0])
me_plane_006.materials.append(mat_stair)
me_plane_006.use_remesh_fix_poles = True
me_plane_006.use_remesh_preserve_attributes = False
me_plane_006.use_mirror_vertex_groups = False
me_plane_006.update()
me_cube_004 = bpy.data.meshes.new('Cube.004')
me_cube_004.from_pydata([(-1.279e-06, -1.5, 0.0), (-1.279e-06, -1.5, 0.25), (-1.279e-06, 1.5, 0.0), (-1.279e-06, 1.5, 0.25), (1.0, -1.5, 0.25), (1.0, 1.5, 0.25)], [], [(0, 1, 3, 2), (5, 3, 1, 4)])
_uv = me_cube_004.uv_layers.new(name='UVMap')
_uv.uv.foreach_set('vector', [0.375, 0.0, 0.625, 0.0, 0.625, 0.25, 0.375, 0.25, 0.625, 0.5, 0.875, 0.5, 0.875, 0.75, 0.625, 0.75])
me_cube_004.materials.append(mat_stair)
me_cube_004.use_remesh_fix_poles = True
me_cube_004.use_remesh_preserve_attributes = False
me_cube_004.use_mirror_vertex_groups = False
me_cube_004.update()

# ---- objects
ob_plane = bpy.data.objects.new('Plane', me_plane)
ob_labyrinth = bpy.data.objects.new('Labyrinth', me_plane_001)
ob_tube = bpy.data.objects.new('Tube', me_torus)
ob_pillars = bpy.data.objects.new('Pillars', me_cylinder_001)
ob_wave = bpy.data.objects.new('Wave', me_plane_002)
ob_stair_1 = bpy.data.objects.new('Stair_1', me_cube)
ob_stair_2 = bpy.data.objects.new('Stair_2', me_cube_001)
ob_stair_3 = bpy.data.objects.new('Stair_3', me_cube_002)
ob_stair_4 = bpy.data.objects.new('Stair_4', me_cube_003)
ob_ramp_1 = bpy.data.objects.new('Ramp_1', me_plane_003)
ob_ramp_2 = bpy.data.objects.new('Ramp_2', me_plane_004)
ob_ramp_3 = bpy.data.objects.new('Ramp_3', me_plane_005)
ob_ramp_4 = bpy.data.objects.new('Ramp_4', me_plane_006)
ob_stair_5 = bpy.data.objects.new('Stair_5', me_cube_004)

# ---- transforms, parenting, visibility, modifiers, constraints
ob_plane.location = (0.0, 0.0, 0.0)
ob_plane.lineart.crease_threshold = 0.0
ob_labyrinth.location = (-3.374, -14.74, 0.0)
ob_labyrinth.lineart.crease_threshold = 0.0
ob_tube.location = (32.92, 2.503, 1.585)
ob_tube.lineart.crease_threshold = 0.0
_m = ob_tube.modifiers.new('Solidify', 'SOLIDIFY')
_m.thickness = 0.05
ob_pillars.location = (23.22, 24.6, 0.0)
ob_pillars.lineart.crease_threshold = 0.0
_m = ob_pillars.modifiers.new('Array', 'ARRAY')
_m.count = 3
_m.relative_offset_displace = (2.0, 0.0, 0.0)
_m = ob_pillars.modifiers.new('Array.001', 'ARRAY')
_m.count = 3
_m.relative_offset_displace = (0.0, 2.0, 0.0)
ob_wave.location = (32.73, -31.35, -0.1831)
ob_wave.lineart.crease_threshold = 0.0
ob_stair_1.location = (-20.0, -30.0, 0.0)
ob_stair_1.rotation_euler = (0.0, -0.0, -1.571)
ob_stair_1.lineart.crease_threshold = 0.0
_m = ob_stair_1.modifiers.new('Array', 'ARRAY')
_m.count = 10
_m.relative_offset_displace = (1.0, 0.0, 1.0)
ob_stair_2.location = (-24.0, -30.0, 0.0)
ob_stair_2.rotation_euler = (0.0, -0.0, -1.571)
ob_stair_2.lineart.crease_threshold = 0.0
_m = ob_stair_2.modifiers.new('Array', 'ARRAY')
_m.count = 10
_m.relative_offset_displace = (1.0, 0.0, 1.0)
ob_stair_3.location = (-28.0, -30.0, 0.0)
ob_stair_3.rotation_euler = (0.0, -0.0, -1.571)
ob_stair_3.lineart.crease_threshold = 0.0
_m = ob_stair_3.modifiers.new('Array', 'ARRAY')
_m.count = 10
_m.relative_offset_displace = (1.0, 0.0, 1.0)
ob_stair_4.location = (-32.0, -30.0, 0.0)
ob_stair_4.rotation_euler = (0.0, -0.0, -1.571)
ob_stair_4.lineart.crease_threshold = 0.0
_m = ob_stair_4.modifiers.new('Array', 'ARRAY')
_m.count = 10
_m.relative_offset_displace = (1.0, 0.0, 1.0)
ob_ramp_1.location = (4.998, -30.0, 0.0)
ob_ramp_1.rotation_euler = (0.0, -0.5236, -1.571)
ob_ramp_1.lineart.crease_threshold = 0.0
ob_ramp_2.location = (-0.002026, -30.0, 0.0)
ob_ramp_2.rotation_euler = (3.933e-10, -0.6981, -1.571)
ob_ramp_2.lineart.crease_threshold = 0.0
ob_ramp_3.location = (-5.002, -30.0, 0.0)
ob_ramp_3.rotation_euler = (0.0, -0.8727, -1.571)
ob_ramp_3.lineart.crease_threshold = 0.0
ob_ramp_4.location = (-10.0, -30.0, 0.0)
ob_ramp_4.rotation_euler = (0.0, -1.047, -1.571)
ob_ramp_4.lineart.crease_threshold = 0.0
ob_stair_5.location = (-36.0, -30.0, 0.0)
ob_stair_5.rotation_euler = (0.0, -0.0, -1.571)
ob_stair_5.lineart.crease_threshold = 0.0
_m = ob_stair_5.modifiers.new('Array', 'ARRAY')
_m.count = 10
_m.relative_offset_displace = (1.0, 0.0, 1.0)

# ---- collection membership
scene.collection.objects.link(ob_plane)
scene.collection.objects.link(ob_labyrinth)
scene.collection.objects.link(ob_tube)
scene.collection.objects.link(ob_pillars)
scene.collection.objects.link(ob_wave)
scene.collection.objects.link(ob_stair_1)
scene.collection.objects.link(ob_stair_2)
scene.collection.objects.link(ob_stair_3)
scene.collection.objects.link(ob_stair_4)
scene.collection.objects.link(ob_ramp_1)
scene.collection.objects.link(ob_ramp_2)
scene.collection.objects.link(ob_ramp_3)
scene.collection.objects.link(ob_ramp_4)
scene.collection.objects.link(ob_stair_5)

# ---- scene / render settings (as saved in the file)
scene.frame_start = 1; scene.frame_end = 250; scene.frame_set(2)
scene.render.engine = 'BLENDER_EEVEE_NEXT'
scene.cycles.use_denoising = False
scene.cycles.samples = 128
scene.cycles.sampling_pattern = 'TABULATED_SOBOL'
scene.cycles.use_adaptive_sampling = False
scene.cycles.use_light_tree = False
scene.view_settings.view_transform = 'Filmic'
bpy.context.view_layer.update()

# ---- added for rendering (the .blend has no active camera and no usable light): camera, sun
cam_auto = bpy.data.cameras.new('AutoCamera')
cam_auto.lens = 50.0
cam_auto.sensor_width = 36.0
cam_auto.clip_end = 2998.15
ob_auto_camera = bpy.data.objects.new('AutoCamera', cam_auto)
scene.collection.objects.link(ob_auto_camera)
ob_auto_camera.location = (170.835, -205.002, 140.824)
ob_auto_camera.rotation_euler = (1.09748, -7.21219e-08, 0.694738)
scene.camera = ob_auto_camera
light_auto_sun = bpy.data.lights.new('AutoSun', 'SUN')
light_auto_sun.energy = 3.0
light_auto_sun.angle = 0.0523599
ob_auto_sun = bpy.data.objects.new('AutoSun', light_auto_sun)
scene.collection.objects.link(ob_auto_sun)
ob_auto_sun.rotation_euler = (0.872665, 0.174533, 0.523599)
bpy.context.view_layer.update()
